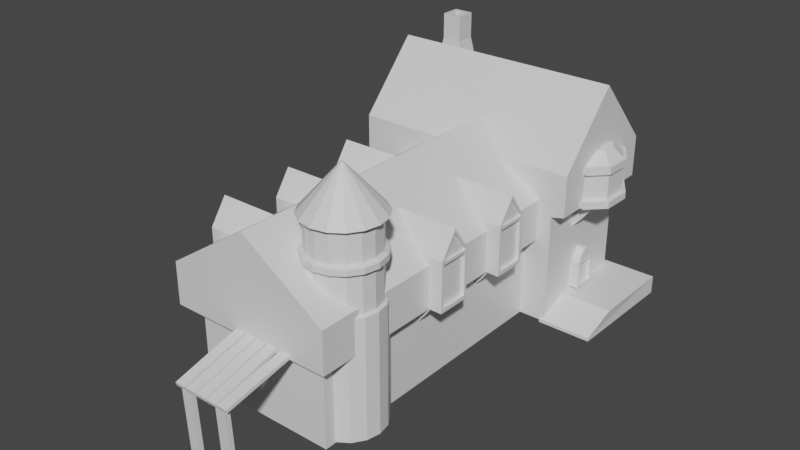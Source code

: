 # Source: kastely.blend  (saved by Blender 2.83.20; exported with 4.5.12 LTS)
import bpy
from mathutils import Matrix  # noqa: F401  (used for matrix-valued properties, if any)

bpy.ops.wm.read_factory_settings(use_empty=True)
scene = bpy.context.scene
scene.name = 'Scene'

# ---- collections
col_collection = bpy.data.collections.new('Collection'); scene.collection.children.link(col_collection)

# ---- materials (node trees are filled in below, after node groups)
mat_material = bpy.data.materials.new('Material')
mat_material.alpha_threshold = 0.0
mat_material.use_transparent_shadow = False
mat_material.line_color = (0.0, 0.0, 0.0, 1.0)

# ---- material node trees
mat_material.use_nodes = True; mat_material.node_tree.nodes.clear()
_N = mat_material.node_tree.nodes; _L = mat_material.node_tree.links
n0 = _N.new('ShaderNodeOutputMaterial'); n0.name = 'Material Output'; n0.location = (300, 300)
n1 = _N.new('ShaderNodeBsdfPrincipled'); n1.name = 'Principled BSDF'; n1.location = (10, 300)
n1.distribution = 'GGX'
n1.subsurface_method = 'BURLEY'
n1.inputs[2].default_value = 0.4
n1.inputs[3].default_value = 1.45
n1.inputs[27].default_value = (0.0, 0.0, 0.0, 1.0)
n1.inputs[28].default_value = 1.0
_L.new(n1.outputs[0], n0.inputs[0])
n0.is_active_output = True

# ---- world
world_world = bpy.data.worlds.new('World'); scene.world = world_world
world_world.use_nodes = True; world_world.node_tree.nodes.clear()
_N = world_world.node_tree.nodes; _L = world_world.node_tree.links
n0 = _N.new('ShaderNodeOutputWorld'); n0.name = 'World Output'; n0.location = (300, 300)
n1 = _N.new('ShaderNodeBackground'); n1.name = 'Background'; n1.location = (10, 300)
n1.inputs[0].default_value = (0.05088, 0.05088, 0.05088, 1.0)
_L.new(n1.outputs[0], n0.inputs[0])
n0.is_active_output = True
world_world.color = (0.05088, 0.05088, 0.05088)
world_world.use_sun_shadow = False
world_world.sun_shadow_jitter_overblur = 0.0

# ---- meshes
me_cube_034 = bpy.data.meshes.new('Cube.034')
me_cube_034.from_pydata([(3.399, 2.405, -0.14), (3.486, 4.487, 0.02937), (3.486, 4.487, 2.555), (5.399, 2.405, -0.14), (5.486, 4.487, 0.02937), (5.486, 4.487, 2.555), (3.399, 2.405, 0.321), (3.486, 2.977, 2.555), (5.486, 2.977, 2.555), (5.399, 2.405, 0.321), (2.53, 2.449, 11.59), (2.53, 2.449, 0.0), (2.53, -2.449, 11.59), (2.53, -2.449, 0.0), (-2.53, 2.449, 11.59), (-2.53, 2.449, 0.0), (-2.53, -2.449, 11.59), (-2.53, -2.449, 0.0), (-4.048, 2.449, 0.0), (-4.048, 4.409, 0.0), (3.542, 2.449, 0.0), (3.542, 4.409, 0.0), (3.036, -2.694, 11.78), (-3.036, -2.694, 11.78), (3.036, 2.449, 11.78), (-3.036, 2.449, 11.78), (-4.048, 2.449, 15.64), (-4.048, 4.409, 15.64), (3.542, 2.449, 15.64), (3.542, 4.409, 15.64), (-4.555, 2.449, 16.11), (-4.555, 4.654, 16.11), (4.048, 2.449, 16.11), (4.048, 4.654, 16.11), (4.048, 3.551, 31.56), (-4.555, 3.551, 31.56), (-4.555, 2.449, 21.9), (-4.555, 4.654, 21.9), (4.048, 2.449, 21.9), (4.048, 4.654, 21.9), (3.036, -2.694, 17.57), (-3.036, -2.694, 17.57), (3.036, 2.449, 17.57), (-3.036, 2.449, 17.57), (0.0, -2.694, 25.3), (0.0, 3.391, 25.3), (3.398, 4.273, 16.1), (3.454, 4.177, 17.07), (4.253, 4.175, 16.1), (4.187, 4.093, 17.07), (4.837, 3.738, 16.1), (4.688, 3.718, 17.07), (4.808, 3.217, 16.1), (4.663, 3.271, 17.07), (4.183, 2.919, 16.1), (4.127, 3.015, 17.07), (3.328, 3.017, 16.1), (3.393, 3.099, 17.07), (2.744, 3.454, 16.1), (2.893, 3.474, 17.07), (2.773, 3.975, 16.1), (2.917, 3.921, 17.07), (4.253, 4.175, 17.07), (3.398, 4.273, 17.07), (4.837, 3.738, 17.07), (4.808, 3.217, 17.07), (4.183, 2.919, 17.07), (3.328, 3.017, 17.07), (2.744, 3.454, 17.07), (2.773, 3.975, 17.07), (4.187, 4.093, 20.63), (3.454, 4.177, 20.63), (4.688, 3.718, 20.63), (4.663, 3.271, 20.63), (4.127, 3.015, 20.63), (3.393, 3.099, 20.63), (2.893, 3.474, 20.63), (2.917, 3.921, 20.63), (4.225, 4.14, 20.75), (3.422, 4.232, 20.75), (4.773, 3.729, 20.75), (4.745, 3.241, 20.75), (4.159, 2.96, 20.75), (3.356, 3.052, 20.75), (2.808, 3.463, 20.75), (2.835, 3.952, 20.75), (4.178, 4.082, 21.8), (3.461, 4.165, 21.8), (4.669, 3.715, 21.8), (4.644, 3.278, 21.8), (4.12, 3.028, 21.8), (3.402, 3.11, 21.8), (2.912, 3.477, 21.8), (2.936, 3.914, 21.8), (4.225, 4.14, 21.8), (3.422, 4.232, 21.8), (4.773, 3.729, 21.8), (4.745, 3.241, 21.8), (4.159, 2.96, 21.8), (3.356, 3.052, 21.8), (2.808, 3.463, 21.8), (2.835, 3.952, 21.8), (4.007, 3.867, 23.24), (3.607, 3.913, 23.24), (4.28, 3.663, 23.24), (4.266, 3.419, 23.24), (3.974, 3.279, 23.24), (3.574, 3.325, 23.24), (3.301, 3.53, 23.24), (3.314, 3.773, 23.24), (1.13, -0.4258, 11.8), (1.13, -0.4258, 18.65), (1.13, 0.1748, 11.8), (1.13, 0.1748, 18.65), (3.522, -0.3789, 12.33), (3.522, -0.3642, 18.52), (3.522, 0.1279, 12.33), (3.522, 0.1132, 18.52), (1.13, -0.1255, 22.07), (3.522, -0.1255, 18.52), (3.522, 0.1244, 18.65), (3.522, 0.1748, 11.8), (3.522, -0.4258, 11.8), (3.522, -0.1255, 21.49), (3.522, -0.3754, 18.65), (3.394, 0.1279, 18.11), (3.394, 0.1279, 12.33), (3.394, -0.3789, 12.33), (3.394, -0.1255, 18.11), (3.394, -0.3789, 18.11), (3.522, -0.1255, 22.07), (3.522, -0.4258, 18.65), (3.522, 0.1748, 18.65), (3.522, -0.1255, 18.11), (3.522, -0.3789, 18.11), (3.522, 0.1279, 18.11), (3.445, -0.1255, 18.52), (3.445, -0.1255, 21.49), (3.445, -0.3754, 18.65), (3.445, 0.1244, 18.65), (3.445, -0.3642, 18.52), (3.445, 0.1132, 18.52), (1.13, 1.014, 11.8), (1.13, 1.014, 18.65), (1.13, 1.614, 11.8), (1.13, 1.614, 18.65), (3.522, 1.06, 12.33), (3.522, 1.075, 18.52), (3.522, 1.567, 12.33), (3.522, 1.553, 18.52), (1.13, 1.314, 22.07), (3.522, 1.314, 18.52), (3.522, 1.564, 18.65), (3.522, 1.614, 11.8), (3.522, 1.014, 11.8), (3.522, 1.314, 21.49), (3.522, 1.064, 18.65), (3.394, 1.567, 18.11), (3.394, 1.567, 12.33), (3.394, 1.06, 12.33), (3.394, 1.314, 18.11), (3.394, 1.06, 18.11), (3.522, 1.314, 22.07), (3.522, 1.014, 18.65), (3.522, 1.614, 18.65), (3.522, 1.314, 18.11), (3.522, 1.06, 18.11), (3.522, 1.567, 18.11), (3.445, 1.314, 18.52), (3.445, 1.314, 21.49), (3.445, 1.064, 18.65), (3.445, 1.564, 18.65), (3.445, 1.075, 18.52), (3.445, 1.553, 18.52), (2.009, -1.12, 23.05), (2.009, -1.12, 26.72), (2.461, -1.164, 23.05), (2.461, -1.164, 26.72), (2.845, -1.288, 23.05), (2.845, -1.288, 26.72), (3.102, -1.474, 23.05), (3.102, -1.474, 26.72), (3.192, -1.693, 23.05), (3.192, -1.693, 26.72), (3.102, -1.912, 23.05), (3.102, -1.912, 26.72), (2.845, -2.098, 23.05), (2.845, -2.098, 26.72), (2.461, -2.222, 23.05), (2.461, -2.222, 26.72), (2.009, -2.265, 23.05), (2.009, -2.265, 26.72), (1.556, -2.222, 23.05), (1.556, -2.222, 26.72), (1.172, -2.098, 23.05), (1.172, -2.098, 26.72), (0.9158, -1.912, 23.05), (0.9158, -1.912, 26.72), (0.8257, -1.693, 23.05), (0.8257, -1.693, 26.72), (0.9158, -1.474, 23.05), (0.9158, -1.474, 26.72), (1.172, -1.288, 23.05), (1.172, -1.288, 26.72), (1.556, -1.164, 23.05), (1.556, -1.164, 26.72), (2.026, -1.672, 32.95), (2.009, -1.671, 32.95), (2.041, -1.677, 32.95), (2.051, -1.684, 32.95), (2.055, -1.693, 32.95), (2.051, -1.701, 32.95), (2.041, -1.709, 32.95), (2.026, -1.713, 32.95), (2.009, -1.715, 32.95), (1.991, -1.713, 32.95), (1.976, -1.709, 32.95), (1.966, -1.701, 32.95), (1.963, -1.693, 32.95), (1.966, -1.684, 32.95), (1.976, -1.677, 32.95), (1.991, -1.672, 32.95), (2.537, -1.076, 27.18), (2.009, -1.025, 27.18), (2.984, -1.221, 27.18), (3.284, -1.437, 27.18), (3.389, -1.693, 27.18), (3.284, -1.948, 27.18), (2.984, -2.165, 27.18), (2.537, -2.31, 27.18), (2.009, -2.361, 27.18), (1.481, -2.31, 27.18), (1.033, -2.165, 27.18), (0.7337, -1.948, 27.18), (0.6286, -1.693, 27.18), (0.7337, -1.437, 27.18), (1.033, -1.221, 27.18), (1.481, -1.076, 27.18), (2.027, -1.053, 22.76), (2.536, -1.102, 22.76), (2.968, -1.241, 22.76), (3.257, -1.45, 22.76), (3.358, -1.697, 22.76), (3.257, -1.943, 22.76), (2.968, -2.153, 22.76), (2.536, -2.292, 22.76), (2.027, -2.341, 22.76), (1.517, -2.292, 22.76), (1.085, -2.153, 22.76), (0.7968, -1.943, 22.76), (0.6954, -1.697, 22.76), (0.7968, -1.45, 22.76), (1.085, -1.241, 22.76), (1.517, -1.102, 22.76), (2.027, -1.132, 21.99), (2.473, -1.175, 21.99), (2.852, -1.297, 21.99), (3.105, -1.481, 21.99), (3.194, -1.697, 21.99), (3.105, -1.913, 21.99), (2.852, -2.096, 21.99), (2.473, -2.219, 21.99), (2.027, -2.262, 21.99), (1.58, -2.219, 21.99), (1.201, -2.096, 21.99), (0.9481, -1.913, 21.99), (0.8592, -1.697, 21.99), (0.9481, -1.481, 21.99), (1.201, -1.297, 21.99), (1.58, -1.175, 21.99), (2.027, -1.053, 21.99), (2.536, -1.102, 21.99), (2.968, -1.241, 21.99), (3.257, -1.45, 21.99), (3.358, -1.697, 21.99), (3.257, -1.943, 21.99), (2.968, -2.153, 21.99), (2.536, -2.292, 21.99), (2.027, -2.341, 21.99), (1.517, -2.292, 21.99), (1.085, -2.153, 21.99), (0.7968, -1.943, 21.99), (0.6954, -1.697, 21.99), (0.7968, -1.45, 21.99), (1.085, -1.241, 21.99), (1.517, -1.102, 21.99), (2.027, -1.132, 16.77), (2.473, -1.175, 16.77), (2.852, -1.297, 16.77), (3.105, -1.481, 16.77), (3.194, -1.697, 16.77), (3.105, -1.913, 16.77), (2.852, -2.096, 16.77), (2.473, -2.219, 16.77), (2.027, -2.262, 16.77), (1.58, -2.219, 16.77), (1.201, -2.096, 16.77), (0.9481, -1.913, 16.77), (0.8592, -1.697, 16.77), (0.9481, -1.481, 16.77), (1.201, -1.297, 16.77), (1.58, -1.175, 16.77), (2.027, -1.078, 16.54), (2.516, -1.125, 16.54), (2.931, -1.259, 16.54), (3.208, -1.46, 16.54), (3.306, -1.697, 16.54), (3.208, -1.934, 16.54), (2.931, -2.135, 16.54), (2.516, -2.269, 16.54), (2.027, -2.316, 16.54), (1.537, -2.269, 16.54), (1.122, -2.135, 16.54), (0.8449, -1.934, 16.54), (0.7476, -1.697, 16.54), (0.8449, -1.46, 16.54), (1.122, -1.259, 16.54), (1.537, -1.125, 16.54), (2.027, -1.078, 0.1665), (2.516, -1.125, 0.1665), (2.931, -1.259, 0.1665), (3.208, -1.46, 0.1665), (3.306, -1.697, 0.1665), (3.208, -1.934, 0.1665), (2.931, -2.135, 0.1665), (2.516, -2.269, 0.1665), (2.027, -2.316, 0.1665), (1.537, -2.269, 0.1665), (1.122, -2.135, 0.1665), (0.8449, -1.934, 0.1665), (0.7476, -1.697, 0.1665), (0.8449, -1.46, 0.1665), (1.122, -1.259, 0.1665), (1.537, -1.125, 0.1665), (2.82, -0.3161, 10.39), (2.494, -0.3161, 8.924), (2.82, -0.4029, 10.39), (2.494, -0.4029, 8.924), (2.676, -0.3161, 10.8), (2.482, -0.3161, 9.607), (2.676, -0.4029, 10.8), (2.482, -0.4029, 9.607), (2.916, -0.4029, 10.88), (2.916, -0.3161, 10.88), (2.773, -0.4029, 11.29), (2.773, -0.3161, 11.29), (3.126, -0.4029, 12.1), (3.126, -0.3161, 12.1), (2.947, -0.4029, 12.02), (2.947, -0.3161, 12.02), (2.51, -0.3161, 12.17), (2.51, -0.4029, 12.17), (2.67, -0.3161, 12.22), (2.67, -0.4029, 12.22), (2.82, 0.1543, 10.39), (2.494, 0.1543, 8.924), (2.82, 0.06748, 10.39), (2.494, 0.06748, 8.924), (2.676, 0.1543, 10.8), (2.482, 0.1543, 9.607), (2.676, 0.06748, 10.8), (2.482, 0.06748, 9.607), (2.916, 0.06748, 10.88), (2.916, 0.1543, 10.88), (2.773, 0.06748, 11.29), (2.773, 0.1543, 11.29), (3.126, 0.06748, 12.1), (3.126, 0.1543, 12.1), (2.947, 0.06748, 12.02), (2.947, 0.1543, 12.02), (2.51, 0.1543, 12.17), (2.51, 0.06748, 12.17), (2.67, 0.1543, 12.22), (2.67, 0.06748, 12.22), (2.82, 1.144, 10.39), (2.494, 1.144, 8.924), (2.82, 1.057, 10.39), (2.494, 1.057, 8.924), (2.676, 1.144, 10.8), (2.482, 1.144, 9.607), (2.676, 1.057, 10.8), (2.482, 1.057, 9.607), (2.916, 1.057, 10.88), (2.916, 1.144, 10.88), (2.773, 1.057, 11.29), (2.773, 1.144, 11.29), (3.126, 1.057, 12.1), (3.126, 1.144, 12.1), (2.947, 1.057, 12.02), (2.947, 1.144, 12.02), (2.51, 1.144, 12.17), (2.51, 1.057, 12.17), (2.67, 1.144, 12.22), (2.67, 1.057, 12.22), (2.82, 1.575, 10.39), (2.494, 1.575, 8.924), (2.82, 1.489, 10.39), (2.494, 1.489, 8.924), (2.676, 1.575, 10.8), (2.482, 1.575, 9.607), (2.676, 1.489, 10.8), (2.482, 1.489, 9.607), (2.916, 1.489, 10.88), (2.916, 1.575, 10.88), (2.773, 1.489, 11.29), (2.773, 1.575, 11.29), (3.126, 1.489, 12.1), (3.126, 1.575, 12.1), (2.947, 1.489, 12.02), (2.947, 1.575, 12.02), (2.51, 1.575, 12.17), (2.51, 1.489, 12.17), (2.67, 1.575, 12.22), (2.67, 1.489, 12.22), (3.956, 3.262, 14.02), (3.531, 3.262, 12.11), (3.956, 3.149, 14.02), (3.531, 3.149, 12.11), (3.768, 3.262, 14.55), (3.516, 3.262, 13.0), (3.768, 3.149, 14.55), (3.516, 3.149, 13.0), (4.081, 3.149, 14.66), (4.081, 3.262, 14.66), (3.894, 3.149, 15.19), (3.894, 3.262, 15.19), (4.354, 3.149, 16.25), (4.354, 3.262, 16.25), (4.122, 3.149, 16.15), (4.122, 3.262, 16.15), (3.552, 3.262, 16.34), (3.552, 3.149, 16.34), (3.761, 3.262, 16.41), (3.761, 3.149, 16.41), (3.956, 3.882, 14.02), (3.531, 3.882, 12.11), (3.956, 3.769, 14.02), (3.531, 3.769, 12.11), (3.768, 3.882, 14.55), (3.516, 3.882, 13.0), (3.768, 3.769, 14.55), (3.516, 3.769, 13.0), (4.081, 3.769, 14.66), (4.081, 3.882, 14.66), (3.894, 3.769, 15.19), (3.894, 3.882, 15.19), (4.354, 3.769, 16.25), (4.354, 3.882, 16.25), (4.122, 3.769, 16.15), (4.122, 3.882, 16.15), (3.552, 3.882, 16.34), (3.552, 3.769, 16.34), (3.761, 3.882, 16.41), (3.761, 3.769, 16.41), (-1.153, 1.614, 11.8), (-1.153, 1.614, 18.65), (-1.153, 1.014, 11.8), (-1.153, 1.014, 18.65), (-3.545, 1.567, 12.33), (-3.545, 1.553, 18.52), (-3.545, 1.06, 12.33), (-3.545, 1.075, 18.52), (-1.153, 1.314, 22.07), (-3.545, 1.314, 18.52), (-3.545, 1.064, 18.65), (-3.545, 1.014, 11.8), (-3.545, 1.614, 11.8), (-3.545, 1.314, 21.49), (-3.545, 1.564, 18.65), (-3.418, 1.06, 18.11), (-3.418, 1.06, 12.33), (-3.418, 1.567, 12.33), (-3.418, 1.314, 18.11), (-3.418, 1.567, 18.11), (-3.545, 1.314, 22.07), (-3.545, 1.614, 18.65), (-3.545, 1.014, 18.65), (-3.545, 1.314, 18.11), (-3.545, 1.567, 18.11), (-3.545, 1.06, 18.11), (-3.469, 1.314, 18.52), (-3.469, 1.314, 21.49), (-3.469, 1.564, 18.65), (-3.469, 1.064, 18.65), (-3.469, 1.553, 18.52), (-3.469, 1.075, 18.52), (-1.075, 0.1748, 11.8), (-1.075, 0.1748, 18.65), (-1.075, -0.4258, 11.8), (-1.075, -0.4258, 18.65), (-3.467, 0.1279, 12.33), (-3.467, 0.1132, 18.52), (-3.467, -0.3789, 12.33), (-3.467, -0.3642, 18.52), (-1.075, -0.1255, 22.07), (-3.467, -0.1255, 18.52), (-3.467, -0.3754, 18.65), (-3.467, -0.4258, 11.8), (-3.467, 0.1748, 11.8), (-3.467, -0.1255, 21.49), (-3.467, 0.1244, 18.65), (-3.34, -0.3789, 18.11), (-3.34, -0.3789, 12.33), (-3.34, 0.1279, 12.33), (-3.34, -0.1255, 18.11), (-3.34, 0.1279, 18.11), (-3.467, -0.1255, 22.07), (-3.467, 0.1748, 18.65), (-3.467, -0.4258, 18.65), (-3.467, -0.1255, 18.11), (-3.467, 0.1279, 18.11), (-3.467, -0.3789, 18.11), (-3.391, -0.1255, 18.52), (-3.391, -0.1255, 21.49), (-3.391, 0.1244, 18.65), (-3.391, -0.3754, 18.65), (-3.391, 0.1132, 18.52), (-3.391, -0.3642, 18.52), (-3.067, -0.3766, 10.39), (-2.741, -0.3766, 8.924), (-3.067, -0.2898, 10.39), (-2.741, -0.2898, 8.924), (-2.923, -0.3766, 10.8), (-2.729, -0.3766, 9.607), (-2.923, -0.2898, 10.8), (-2.729, -0.2898, 9.607), (-3.163, -0.2898, 10.88), (-3.163, -0.3766, 10.88), (-3.02, -0.2898, 11.29), (-3.02, -0.3766, 11.29), (-3.373, -0.2898, 12.1), (-3.373, -0.3766, 12.1), (-3.194, -0.2898, 12.02), (-3.194, -0.3766, 12.02), (-2.757, -0.3766, 12.17), (-2.757, -0.2898, 12.17), (-2.918, -0.3766, 12.22), (-2.918, -0.2898, 12.22), (-3.067, 0.005497, 10.39), (-2.741, 0.005497, 8.924), (-3.067, 0.09231, 10.39), (-2.741, 0.09231, 8.924), (-2.923, 0.005497, 10.8), (-2.729, 0.005497, 9.607), (-2.923, 0.09231, 10.8), (-2.729, 0.09231, 9.607), (-3.163, 0.09231, 10.88), (-3.163, 0.005497, 10.88), (-3.02, 0.09231, 11.29), (-3.02, 0.005497, 11.29), (-3.373, 0.09231, 12.1), (-3.373, 0.005497, 12.1), (-3.194, 0.09231, 12.02), (-3.194, 0.005497, 12.02), (-2.757, 0.005497, 12.17), (-2.757, 0.09231, 12.17), (-2.918, 0.005497, 12.22), (-2.918, 0.09231, 12.22), (-3.067, 1.086, 10.39), (-2.741, 1.086, 8.924), (-3.067, 1.172, 10.39), (-2.741, 1.172, 8.924), (-2.923, 1.086, 10.8), (-2.729, 1.086, 9.607), (-2.923, 1.172, 10.8), (-2.729, 1.172, 9.607), (-3.163, 1.172, 10.88), (-3.163, 1.086, 10.88), (-3.02, 1.172, 11.29), (-3.02, 1.086, 11.29), (-3.373, 1.172, 12.1), (-3.373, 1.086, 12.1), (-3.194, 1.172, 12.02), (-3.194, 1.086, 12.02), (-2.757, 1.086, 12.17), (-2.757, 1.172, 12.17), (-2.918, 1.086, 12.22), (-2.918, 1.172, 12.22), (-3.067, 1.449, 10.39), (-2.741, 1.449, 8.924), (-3.067, 1.536, 10.39), (-2.741, 1.536, 8.924), (-2.923, 1.449, 10.8), (-2.729, 1.449, 9.607), (-2.923, 1.536, 10.8), (-2.729, 1.536, 9.607), (-3.163, 1.536, 10.88), (-3.163, 1.449, 10.88), (-3.02, 1.536, 11.29), (-3.02, 1.449, 11.29), (-3.373, 1.536, 12.1), (-3.373, 1.449, 12.1), (-3.194, 1.536, 12.02), (-3.194, 1.449, 12.02), (-2.757, 1.449, 12.17), (-2.757, 1.536, 12.17), (-2.918, 1.449, 12.22), (-2.918, 1.536, 12.22), (-4.199, 3.961, 22.07), (-3.687, 4.062, 30.82), (-4.199, 4.516, 22.07), (-3.687, 4.414, 30.82), (-2.448, 3.961, 22.07), (-2.96, 4.062, 30.82), (-2.448, 4.516, 22.07), (-2.96, 4.414, 30.82), (-3.581, 4.114, 34.43), (-3.581, 4.363, 34.43), (-3.066, 4.363, 34.43), (-3.066, 4.114, 34.43), (-3.687, 4.062, 34.43), (-3.687, 4.414, 34.43), (-2.96, 4.414, 34.43), (-2.96, 4.062, 34.43), (-3.581, 4.114, 30.68), (-3.581, 4.363, 30.68), (-3.066, 4.363, 30.68), (-3.066, 4.114, 30.68), (-0.03201, -3.834, 9.535), (-0.03201, -3.85, 10.0), (-0.03201, -2.59, 12.15), (-0.03201, -2.605, 12.62), (0.3472, -3.834, 9.535), (0.3472, -3.85, 10.0), (0.3472, -2.59, 12.15), (0.3472, -2.605, 12.62), (0.3985, -3.834, 9.534), (0.3985, -3.85, 10.0), (0.3811, -2.59, 12.15), (0.3811, -2.606, 12.62), (0.7777, -3.833, 9.536), (0.7777, -3.849, 10.0), (0.7603, -2.589, 12.15), (0.7603, -2.605, 12.62), (0.8226, -3.834, 9.535), (0.8226, -3.85, 10.0), (0.8226, -2.59, 12.15), (0.8226, -2.605, 12.62), (1.202, -3.834, 9.535), (1.202, -3.85, 10.0), (1.202, -2.59, 12.15), (1.202, -2.605, 12.62), (1.23, -3.828, 9.547), (1.23, -3.844, 10.02), (1.37, -2.586, 12.16), (1.37, -2.602, 12.63), (1.609, -3.837, 9.528), (1.609, -3.853, 9.996), (1.749, -2.596, 12.14), (1.749, -2.611, 12.61), (-0.4777, -3.834, 9.535), (-0.4777, -3.85, 10.0), (-0.4777, -2.59, 12.15), (-0.4777, -2.605, 12.62), (-0.09844, -3.834, 9.535), (-0.09844, -3.85, 10.0), (-0.09844, -2.59, 12.15), (-0.09844, -2.605, 12.62), (1.076, -3.663, -0.3094), (1.077, -3.754, -0.3389), (1.06, -3.716, 9.838), (1.061, -3.807, 9.809), (1.456, -3.663, -0.3005), (1.456, -3.754, -0.33), (1.44, -3.716, 9.847), (1.44, -3.807, 9.818), (-0.3415, -3.668, -0.3091), (-0.3411, -3.749, -0.3353), (-0.3576, -3.721, 9.835), (-0.3572, -3.802, 9.809), (0.03794, -3.668, -0.3002), (0.03834, -3.749, -0.3264), (0.02183, -3.721, 9.844), (0.02223, -3.802, 9.818), (2.871, 3.211, 2.87), (2.893, 3.22, 6.777), (2.871, 3.625, 2.87), (2.893, 3.616, 6.777), (3.883, 3.236, 3.101), (3.861, 3.22, 6.777), (3.883, 3.6, 3.101), (3.861, 3.616, 6.777), (2.871, 3.625, 6.777), (3.883, 3.6, 6.546), (3.883, 3.236, 6.546), (2.871, 3.211, 6.777), (3.883, 3.625, 6.777), (3.883, 3.625, 2.87), (3.883, 3.211, 2.87), (3.883, 3.211, 6.777), (3.741, 3.6, 6.546), (3.741, 3.6, 3.101), (3.741, 3.236, 3.101), (3.741, 3.236, 6.546), (2.893, 3.229, 6.956), (2.893, 3.607, 6.956), (2.893, 3.297, 7.925), (2.893, 3.376, 8.435), (2.893, 3.46, 8.435), (2.893, 3.539, 7.925), (3.861, 3.607, 6.956), (3.861, 3.229, 6.956), (3.861, 3.539, 7.925), (3.861, 3.46, 8.435), (3.861, 3.376, 8.435), (3.861, 3.297, 7.925), (-1.075, -1.191, 11.8), (-1.075, -1.191, 18.65), (-1.075, -1.791, 11.8), (-1.075, -1.791, 18.65), (-3.467, -1.237, 12.33), (-3.467, -1.252, 18.52), (-3.467, -1.744, 12.33), (-3.467, -1.73, 18.52), (-1.075, -1.491, 22.07), (-3.467, -1.491, 18.52), (-3.467, -1.741, 18.65), (-3.467, -1.791, 11.8), (-3.467, -1.191, 11.8), (-3.467, -1.491, 21.49), (-3.467, -1.241, 18.65), (-3.34, -1.744, 18.11), (-3.34, -1.744, 12.33), (-3.34, -1.237, 12.33), (-3.34, -1.491, 18.11), (-3.34, -1.237, 18.11), (-3.467, -1.491, 22.07), (-3.467, -1.191, 18.65), (-3.467, -1.791, 18.65), (-3.467, -1.491, 18.11), (-3.467, -1.237, 18.11), (-3.467, -1.744, 18.11), (-3.391, -1.491, 18.52), (-3.391, -1.491, 21.49), (-3.391, -1.241, 18.65), (-3.391, -1.741, 18.65), (-3.391, -1.252, 18.52), (-3.391, -1.73, 18.52), (-3.067, -1.742, 10.39), (-2.741, -1.742, 8.924), (-3.067, -1.655, 10.39), (-2.741, -1.655, 8.924), (-2.923, -1.742, 10.8), (-2.729, -1.742, 9.607), (-2.923, -1.655, 10.8), (-2.729, -1.655, 9.607), (-3.163, -1.655, 10.88), (-3.163, -1.742, 10.88), (-3.02, -1.655, 11.29), (-3.02, -1.742, 11.29), (-3.373, -1.655, 12.1), (-3.373, -1.742, 12.1), (-3.194, -1.655, 12.02), (-3.194, -1.742, 12.02), (-2.757, -1.742, 12.17), (-2.757, -1.655, 12.17), (-2.918, -1.742, 12.22), (-2.918, -1.655, 12.22), (-3.067, -1.36, 10.39), (-2.741, -1.36, 8.924), (-3.067, -1.273, 10.39), (-2.741, -1.273, 8.924), (-2.923, -1.36, 10.8), (-2.729, -1.36, 9.607), (-2.923, -1.273, 10.8), (-2.729, -1.273, 9.607), (-3.163, -1.273, 10.88), (-3.163, -1.36, 10.88), (-3.02, -1.273, 11.29), (-3.02, -1.36, 11.29), (-3.373, -1.273, 12.1), (-3.373, -1.36, 12.1), (-3.194, -1.273, 12.02), (-3.194, -1.36, 12.02), (-2.757, -1.36, 12.17), (-2.757, -1.273, 12.17), (-2.918, -1.36, 12.22), (-2.918, -1.273, 12.22)], [], [(5, 2, 7, 8), (1, 2, 5, 4), (0, 6, 7, 2, 1), (1, 4, 3, 0), (4, 5, 8, 9, 3), (8, 7, 6, 9), (3, 9, 6, 0), (14, 16, 23, 25), (13, 12, 16, 17), (17, 16, 14, 15), (11, 10, 12, 13), (18, 26, 27, 19), (10, 11, 20, 28, 26, 18, 15, 14, 25, 24), (19, 21, 20, 11, 13, 17, 15, 18), (21, 29, 28, 20), (25, 23, 41, 43), (16, 12, 22, 23), (12, 10, 24, 22), (28, 29, 33, 32), (19, 27, 29, 21), (32, 33, 39, 34, 38), (27, 26, 30, 31), (29, 27, 31, 33), (26, 28, 32, 30), (31, 30, 36, 35, 37), (33, 31, 37, 39), (30, 32, 38, 36), (35, 36, 38, 34), (37, 35, 34, 39), (45, 43, 41, 44), (23, 22, 40, 44, 41), (24, 25, 43, 45, 42), (22, 24, 42, 40), (42, 45, 44, 40), (46, 63, 62, 48), (48, 62, 64, 50), (50, 64, 65, 52), (52, 65, 66, 54), (54, 66, 67, 56), (56, 67, 68, 58), (55, 53, 73, 74), (58, 68, 69, 60), (60, 69, 63, 46), (46, 48, 50, 52, 54, 56, 58, 60), (47, 49, 62, 63), (49, 51, 64, 62), (51, 53, 65, 64), (53, 55, 66, 65), (55, 57, 67, 66), (57, 59, 68, 67), (59, 61, 69, 68), (61, 47, 63, 69), (73, 72, 80, 81), (51, 49, 70, 72), (61, 59, 76, 77), (57, 55, 74, 75), (53, 51, 72, 73), (49, 47, 71, 70), (47, 61, 77, 71), (59, 57, 75, 76), (85, 84, 100, 101), (70, 71, 79, 78), (71, 77, 85, 79), (76, 75, 83, 84), (74, 73, 81, 82), (72, 70, 78, 80), (77, 76, 84, 85), (75, 74, 82, 83), (86, 87, 103, 102), (83, 82, 98, 99), (81, 80, 96, 97), (78, 79, 95, 94), (79, 85, 101, 95), (84, 83, 99, 100), (82, 81, 97, 98), (80, 78, 94, 96), (87, 86, 94, 95), (86, 88, 96, 94), (88, 89, 97, 96), (89, 90, 98, 97), (90, 91, 99, 98), (91, 92, 100, 99), (92, 93, 101, 100), (93, 87, 95, 101), (102, 103, 109, 108, 107, 106, 105, 104), (87, 93, 109, 103), (92, 91, 107, 108), (90, 89, 105, 106), (88, 86, 102, 104), (93, 92, 108, 109), (91, 90, 106, 107), (89, 88, 104, 105), (110, 111, 118, 113, 112), (112, 113, 132, 121), (116, 135, 125, 126), (122, 131, 111, 110), (112, 121, 122, 110), (130, 118, 111, 131), (132, 113, 118, 130), (135, 116, 121, 132), (116, 114, 122, 121), (123, 124, 138, 137), (114, 134, 131, 122), (115, 119, 136, 140), (126, 125, 128, 129, 127), (134, 114, 127, 129), (114, 116, 126, 127), (135, 133, 128, 125), (133, 134, 129, 128), (124, 123, 130, 131), (123, 120, 132, 130), (119, 115, 134, 133), (117, 119, 133, 135), (120, 117, 135, 132), (115, 124, 131, 134), (140, 136, 137, 138), (136, 141, 139, 137), (124, 115, 140, 138), (119, 117, 141, 136), (120, 123, 137, 139), (117, 120, 139, 141), (142, 143, 150, 145, 144), (144, 145, 164, 153), (148, 167, 157, 158), (154, 163, 143, 142), (144, 153, 154, 142), (162, 150, 143, 163), (164, 145, 150, 162), (167, 148, 153, 164), (148, 146, 154, 153), (155, 156, 170, 169), (146, 166, 163, 154), (147, 151, 168, 172), (158, 157, 160, 161, 159), (166, 146, 159, 161), (146, 148, 158, 159), (167, 165, 160, 157), (165, 166, 161, 160), (156, 155, 162, 163), (155, 152, 164, 162), (151, 147, 166, 165), (149, 151, 165, 167), (152, 149, 167, 164), (147, 156, 163, 166), (172, 168, 169, 170), (168, 173, 171, 169), (156, 147, 172, 170), (151, 149, 173, 168), (152, 155, 169, 171), (149, 152, 171, 173), (174, 175, 177, 176), (176, 177, 179, 178), (178, 179, 181, 180), (180, 181, 183, 182), (182, 183, 185, 184), (184, 185, 187, 186), (186, 187, 189, 188), (188, 189, 191, 190), (190, 191, 193, 192), (192, 193, 195, 194), (194, 195, 197, 196), (196, 197, 199, 198), (198, 199, 201, 200), (200, 201, 203, 202), (179, 177, 222, 224), (202, 203, 205, 204), (204, 205, 175, 174), (196, 198, 250, 249), (206, 207, 221, 220, 219, 218, 217, 216, 215, 214, 213, 212, 211, 210, 209, 208), (189, 187, 228, 229), (199, 197, 233, 234), (185, 183, 226, 227), (195, 193, 231, 232), (205, 203, 236, 237), (181, 179, 224, 225), (191, 189, 229, 230), (177, 175, 223, 222), (201, 199, 234, 235), (187, 185, 227, 228), (197, 195, 232, 233), (175, 205, 237, 223), (183, 181, 225, 226), (193, 191, 230, 231), (203, 201, 235, 236), (207, 206, 222, 223), (206, 208, 224, 222), (208, 209, 225, 224), (209, 210, 226, 225), (210, 211, 227, 226), (211, 212, 228, 227), (212, 213, 229, 228), (213, 214, 230, 229), (214, 215, 231, 230), (215, 216, 232, 231), (216, 217, 233, 232), (217, 218, 234, 233), (218, 219, 235, 234), (219, 220, 236, 235), (220, 221, 237, 236), (221, 207, 223, 237), (249, 250, 282, 281), (182, 184, 243, 242), (192, 194, 248, 247), (202, 204, 253, 252), (178, 180, 241, 240), (188, 190, 246, 245), (174, 176, 239, 238), (198, 200, 251, 250), (184, 186, 244, 243), (194, 196, 249, 248), (204, 174, 238, 253), (180, 182, 242, 241), (190, 192, 247, 246), (200, 202, 252, 251), (176, 178, 240, 239), (186, 188, 245, 244), (260, 261, 293, 292), (242, 243, 275, 274), (250, 251, 283, 282), (243, 244, 276, 275), (251, 252, 284, 283), (244, 245, 277, 276), (252, 253, 285, 284), (245, 246, 278, 277), (238, 239, 271, 270), (253, 238, 270, 285), (246, 247, 279, 278), (239, 240, 272, 271), (247, 248, 280, 279), (240, 241, 273, 272), (248, 249, 281, 280), (241, 242, 274, 273), (255, 254, 270, 271), (256, 255, 271, 272), (257, 256, 272, 273), (258, 257, 273, 274), (259, 258, 274, 275), (260, 259, 275, 276), (261, 260, 276, 277), (262, 261, 277, 278), (263, 262, 278, 279), (264, 263, 279, 280), (265, 264, 280, 281), (266, 265, 281, 282), (267, 266, 282, 283), (268, 267, 283, 284), (269, 268, 284, 285), (254, 269, 285, 270), (297, 298, 314, 313), (268, 269, 301, 300), (261, 262, 294, 293), (254, 255, 287, 286), (269, 254, 286, 301), (262, 263, 295, 294), (255, 256, 288, 287), (263, 264, 296, 295), (256, 257, 289, 288), (264, 265, 297, 296), (257, 258, 290, 289), (265, 266, 298, 297), (258, 259, 291, 290), (266, 267, 299, 298), (259, 260, 292, 291), (267, 268, 300, 299), (311, 312, 328, 327), (290, 291, 307, 306), (298, 299, 315, 314), (291, 292, 308, 307), (299, 300, 316, 315), (292, 293, 309, 308), (300, 301, 317, 316), (293, 294, 310, 309), (286, 287, 303, 302), (301, 286, 302, 317), (294, 295, 311, 310), (287, 288, 304, 303), (295, 296, 312, 311), (288, 289, 305, 304), (296, 297, 313, 312), (289, 290, 306, 305), (318, 319, 320, 321, 322, 323, 324, 325, 326, 327, 328, 329, 330, 331, 332, 333), (304, 305, 321, 320), (312, 313, 329, 328), (305, 306, 322, 321), (313, 314, 330, 329), (306, 307, 323, 322), (314, 315, 331, 330), (307, 308, 324, 323), (315, 316, 332, 331), (308, 309, 325, 324), (316, 317, 333, 332), (309, 310, 326, 325), (302, 303, 319, 318), (317, 302, 318, 333), (310, 311, 327, 326), (303, 304, 320, 319), (334, 335, 337, 336), (336, 337, 341, 340), (340, 341, 339, 338), (338, 339, 335, 334), (334, 336, 342, 343), (341, 337, 335, 339), (342, 344, 348, 346), (340, 338, 350, 351), (338, 334, 343, 345), (336, 340, 344, 342), (346, 348, 349, 347), (344, 345, 349, 348), (343, 342, 346, 347), (345, 343, 347, 349), (351, 350, 352, 353), (338, 345, 352, 350), (345, 344, 353, 352), (344, 340, 351, 353), (354, 355, 357, 356), (356, 357, 361, 360), (360, 361, 359, 358), (358, 359, 355, 354), (354, 356, 362, 363), (361, 357, 355, 359), (362, 364, 368, 366), (360, 358, 370, 371), (358, 354, 363, 365), (356, 360, 364, 362), (366, 368, 369, 367), (364, 365, 369, 368), (363, 362, 366, 367), (365, 363, 367, 369), (371, 370, 372, 373), (358, 365, 372, 370), (365, 364, 373, 372), (364, 360, 371, 373), (374, 375, 377, 376), (376, 377, 381, 380), (380, 381, 379, 378), (378, 379, 375, 374), (374, 376, 382, 383), (381, 377, 375, 379), (382, 384, 388, 386), (380, 378, 390, 391), (378, 374, 383, 385), (376, 380, 384, 382), (386, 388, 389, 387), (384, 385, 389, 388), (383, 382, 386, 387), (385, 383, 387, 389), (391, 390, 392, 393), (378, 385, 392, 390), (385, 384, 393, 392), (384, 380, 391, 393), (394, 395, 397, 396), (396, 397, 401, 400), (400, 401, 399, 398), (398, 399, 395, 394), (394, 396, 402, 403), (401, 397, 395, 399), (402, 404, 408, 406), (400, 398, 410, 411), (398, 394, 403, 405), (396, 400, 404, 402), (406, 408, 409, 407), (404, 405, 409, 408), (403, 402, 406, 407), (405, 403, 407, 409), (411, 410, 412, 413), (398, 405, 412, 410), (405, 404, 413, 412), (404, 400, 411, 413), (414, 415, 417, 416), (416, 417, 421, 420), (420, 421, 419, 418), (418, 419, 415, 414), (414, 416, 422, 423), (421, 417, 415, 419), (422, 424, 428, 426), (420, 418, 430, 431), (418, 414, 423, 425), (416, 420, 424, 422), (426, 428, 429, 427), (424, 425, 429, 428), (423, 422, 426, 427), (425, 423, 427, 429), (431, 430, 432, 433), (418, 425, 432, 430), (425, 424, 433, 432), (424, 420, 431, 433), (434, 435, 437, 436), (436, 437, 441, 440), (440, 441, 439, 438), (438, 439, 435, 434), (434, 436, 442, 443), (441, 437, 435, 439), (442, 444, 448, 446), (440, 438, 450, 451), (438, 434, 443, 445), (436, 440, 444, 442), (446, 448, 449, 447), (444, 445, 449, 448), (443, 442, 446, 447), (445, 443, 447, 449), (451, 450, 452, 453), (438, 445, 452, 450), (445, 444, 453, 452), (444, 440, 451, 453), (454, 455, 462, 457, 456), (456, 457, 476, 465), (460, 479, 469, 470), (466, 475, 455, 454), (456, 465, 466, 454), (474, 462, 455, 475), (476, 457, 462, 474), (479, 460, 465, 476), (460, 458, 466, 465), (467, 468, 482, 481), (458, 478, 475, 466), (459, 463, 480, 484), (470, 469, 472, 473, 471), (478, 458, 471, 473), (458, 460, 470, 471), (479, 477, 472, 469), (477, 478, 473, 472), (468, 467, 474, 475), (467, 464, 476, 474), (463, 459, 478, 477), (461, 463, 477, 479), (464, 461, 479, 476), (459, 468, 475, 478), (484, 480, 481, 482), (480, 485, 483, 481), (468, 459, 484, 482), (463, 461, 485, 480), (464, 467, 481, 483), (461, 464, 483, 485), (486, 487, 494, 489, 488), (488, 489, 508, 497), (492, 511, 501, 502), (498, 507, 487, 486), (488, 497, 498, 486), (506, 494, 487, 507), (508, 489, 494, 506), (511, 492, 497, 508), (492, 490, 498, 497), (499, 500, 514, 513), (490, 510, 507, 498), (491, 495, 512, 516), (502, 501, 504, 505, 503), (510, 490, 503, 505), (490, 492, 502, 503), (511, 509, 504, 501), (509, 510, 505, 504), (500, 499, 506, 507), (499, 496, 508, 506), (495, 491, 510, 509), (493, 495, 509, 511), (496, 493, 511, 508), (491, 500, 507, 510), (516, 512, 513, 514), (512, 517, 515, 513), (500, 491, 516, 514), (495, 493, 517, 512), (496, 499, 513, 515), (493, 496, 515, 517), (518, 519, 521, 520), (520, 521, 525, 524), (524, 525, 523, 522), (522, 523, 519, 518), (518, 520, 526, 527), (525, 521, 519, 523), (526, 528, 532, 530), (524, 522, 534, 535), (522, 518, 527, 529), (520, 524, 528, 526), (530, 532, 533, 531), (528, 529, 533, 532), (527, 526, 530, 531), (529, 527, 531, 533), (535, 534, 536, 537), (522, 529, 536, 534), (529, 528, 537, 536), (528, 524, 535, 537), (538, 539, 541, 540), (540, 541, 545, 544), (544, 545, 543, 542), (542, 543, 539, 538), (538, 540, 546, 547), (545, 541, 539, 543), (546, 548, 552, 550), (544, 542, 554, 555), (542, 538, 547, 549), (540, 544, 548, 546), (550, 552, 553, 551), (548, 549, 553, 552), (547, 546, 550, 551), (549, 547, 551, 553), (555, 554, 556, 557), (542, 549, 556, 554), (549, 548, 557, 556), (548, 544, 555, 557), (558, 559, 561, 560), (560, 561, 565, 564), (564, 565, 563, 562), (562, 563, 559, 558), (558, 560, 566, 567), (565, 561, 559, 563), (566, 568, 572, 570), (564, 562, 574, 575), (562, 558, 567, 569), (560, 564, 568, 566), (570, 572, 573, 571), (568, 569, 573, 572), (567, 566, 570, 571), (569, 567, 571, 573), (575, 574, 576, 577), (562, 569, 576, 574), (569, 568, 577, 576), (568, 564, 575, 577), (578, 579, 581, 580), (580, 581, 585, 584), (584, 585, 583, 582), (582, 583, 579, 578), (578, 580, 586, 587), (585, 581, 579, 583), (586, 588, 592, 590), (584, 582, 594, 595), (582, 578, 587, 589), (580, 584, 588, 586), (590, 592, 593, 591), (588, 589, 593, 592), (587, 586, 590, 591), (589, 587, 591, 593), (595, 594, 596, 597), (582, 589, 596, 594), (589, 588, 597, 596), (588, 584, 595, 597), (598, 599, 601, 600), (600, 601, 605, 604), (604, 605, 603, 602), (602, 603, 599, 598), (600, 604, 602, 598), (605, 601, 611, 612), (608, 607, 615, 616), (603, 605, 612, 613), (601, 599, 610, 611), (599, 603, 613, 610), (606, 607, 611, 610), (607, 608, 612, 611), (608, 609, 613, 612), (609, 606, 610, 613), (616, 615, 614, 617), (609, 608, 616, 617), (607, 606, 614, 615), (606, 609, 617, 614), (618, 619, 621, 620), (620, 621, 625, 624), (624, 625, 623, 622), (622, 623, 619, 618), (620, 624, 622, 618), (625, 621, 619, 623), (626, 627, 629, 628), (628, 629, 633, 632), (632, 633, 631, 630), (630, 631, 627, 626), (628, 632, 630, 626), (633, 629, 627, 631), (634, 635, 637, 636), (636, 637, 641, 640), (640, 641, 639, 638), (638, 639, 635, 634), (636, 640, 638, 634), (641, 637, 635, 639), (642, 643, 645, 644), (644, 645, 649, 648), (648, 649, 647, 646), (646, 647, 643, 642), (644, 648, 646, 642), (649, 645, 643, 647), (650, 651, 653, 652), (652, 653, 657, 656), (656, 657, 655, 654), (654, 655, 651, 650), (652, 656, 654, 650), (657, 653, 651, 655), (658, 659, 661, 660), (660, 661, 665, 664), (664, 665, 663, 662), (662, 663, 659, 658), (660, 664, 662, 658), (665, 661, 659, 663), (666, 667, 669, 668), (668, 669, 673, 672), (672, 673, 671, 670), (670, 671, 667, 666), (668, 672, 670, 666), (673, 669, 667, 671), (674, 685, 682, 676), (676, 682, 686, 687), (684, 678, 692, 693), (688, 689, 685, 674), (676, 687, 688, 674), (681, 700, 702, 703, 704, 705, 701, 679, 689, 686), (677, 681, 686, 682), (679, 675, 685, 689), (701, 694, 675, 679), (683, 680, 687, 686), (680, 678, 688, 687), (678, 684, 689, 688), (684, 683, 686, 689), (691, 690, 693, 692), (680, 683, 690, 691), (683, 684, 693, 690), (678, 680, 691, 692), (675, 694, 696, 697, 698, 699, 695, 677, 682, 685), (694, 701, 705, 696), (696, 705, 704, 697), (697, 704, 703, 698), (698, 703, 702, 699), (699, 702, 700, 695), (681, 677, 695, 700), (706, 707, 714, 709, 708), (708, 709, 728, 717), (712, 731, 721, 722), (718, 727, 707, 706), (708, 717, 718, 706), (726, 714, 707, 727), (728, 709, 714, 726), (731, 712, 717, 728), (712, 710, 718, 717), (719, 720, 734, 733), (710, 730, 727, 718), (711, 715, 732, 736), (722, 721, 724, 725, 723), (730, 710, 723, 725), (710, 712, 722, 723), (731, 729, 724, 721), (729, 730, 725, 724), (720, 719, 726, 727), (719, 716, 728, 726), (715, 711, 730, 729), (713, 715, 729, 731), (716, 713, 731, 728), (711, 720, 727, 730), (736, 732, 733, 734), (732, 737, 735, 733), (720, 711, 736, 734), (715, 713, 737, 732), (716, 719, 733, 735), (713, 716, 735, 737), (738, 739, 741, 740), (740, 741, 745, 744), (744, 745, 743, 742), (742, 743, 739, 738), (738, 740, 746, 747), (745, 741, 739, 743), (746, 748, 752, 750), (744, 742, 754, 755), (742, 738, 747, 749), (740, 744, 748, 746), (750, 752, 753, 751), (748, 749, 753, 752), (747, 746, 750, 751), (749, 747, 751, 753), (755, 754, 756, 757), (742, 749, 756, 754), (749, 748, 757, 756), (748, 744, 755, 757), (758, 759, 761, 760), (760, 761, 765, 764), (764, 765, 763, 762), (762, 763, 759, 758), (758, 760, 766, 767), (765, 761, 759, 763), (766, 768, 772, 770), (764, 762, 774, 775), (762, 758, 767, 769), (760, 764, 768, 766), (770, 772, 773, 771), (768, 769, 773, 772), (767, 766, 770, 771), (769, 767, 771, 773), (775, 774, 776, 777), (762, 769, 776, 774), (769, 768, 777, 776), (768, 764, 775, 777)])
_uv = me_cube_034.uv_layers.new(name='UVMap')
_uv.uv.foreach_set('vector', [0.625, 0.5, 0.875, 0.5, 0.875, 0.6888, 0.625, 0.6888, 0.375, 0.25, 0.625, 0.25, 0.625, 0.5, 0.375, 0.5, 0.375, 0.0, 0.5638, 0.0, 0.625, 0.06124, 0.625, 0.25, 0.375, 0.25, 0.125, 0.5, 0.375, 0.5, 0.375, 0.75, 0.125, 0.75, 0.375, 0.5, 0.625, 0.5, 0.625, 0.6888, 0.5638, 0.75, 0.375, 0.75, 0.625, 0.6888, 0.875, 0.6888, 0.875, 0.75, 0.625, 0.75, 0.375, 0.75, 0.5638, 0.75, 0.5638, 1.0, 0.375, 1.0, 0.625, 0.25, 0.625, 0.0, 0.625, 0.0, 0.625, 0.25, 0.375, 0.75, 0.625, 0.75, 0.625, 1.0, 0.375, 1.0, 0.375, 0.0, 0.625, 0.0, 0.625, 0.25, 0.375, 0.25, 0.375, 0.5, 0.625, 0.5, 0.625, 0.75, 0.375, 0.75, 0.375, 0.25, 0.625, 0.25, 0.625, 0.25, 0.375, 0.25, 0.625, 0.5, 0.375, 0.5, 0.375, 0.5, 0.625, 0.5, 0.625, 0.25, 0.375, 0.25, 0.375, 0.25, 0.625, 0.25, 0.875, 0.5, 0.625, 0.5, 0.125, 0.5, 0.375, 0.5, 0.375, 0.5, 0.375, 0.5, 0.375, 0.75, 0.125, 0.75, 0.125, 0.5, 0.125, 0.5, 0.375, 0.5, 0.625, 0.5, 0.625, 0.5, 0.375, 0.5, 0.625, 0.25, 0.625, 0.0, 0.625, 0.0, 0.625, 0.25, 0.625, 1.0, 0.625, 0.75, 0.625, 0.75, 0.625, 1.0, 0.625, 0.75, 0.625, 0.5, 0.625, 0.5, 0.625, 0.75, 0.625, 0.5, 0.625, 0.5, 0.625, 0.5, 0.625, 0.5, 0.375, 0.25, 0.625, 0.25, 0.625, 0.5, 0.375, 0.5, 0.625, 0.5, 0.625, 0.5, 0.625, 0.5, 0.625, 0.5, 0.625, 0.5, 0.625, 0.25, 0.625, 0.25, 0.625, 0.25, 0.625, 0.25, 0.625, 0.5, 0.625, 0.25, 0.625, 0.25, 0.625, 0.5, 0.625, 0.25, 0.625, 0.5, 0.625, 0.5, 0.625, 0.25, 0.625, 0.25, 0.625, 0.25, 0.625, 0.25, 0.625, 0.25, 0.625, 0.25, 0.625, 0.5, 0.625, 0.25, 0.625, 0.25, 0.625, 0.5, 0.625, 0.25, 0.625, 0.5, 0.625, 0.5, 0.625, 0.25, 0.625, 0.25, 0.625, 0.25, 0.625, 0.5, 0.625, 0.5, 0.625, 0.25, 0.625, 0.25, 0.625, 0.5, 0.625, 0.5, 0.75, 0.5, 0.875, 0.5, 0.875, 0.75, 0.75, 0.75, 0.625, 1.0, 0.625, 0.75, 0.625, 0.75, 0.625, 0.875, 0.625, 1.0, 0.625, 0.5, 0.875, 0.5, 0.875, 0.5, 0.75, 0.5, 0.625, 0.5, 0.625, 0.75, 0.625, 0.5, 0.625, 0.5, 0.625, 0.75, 0.625, 0.5, 0.75, 0.5, 0.75, 0.75, 0.625, 0.75, 1.0, 0.5, 1.0, 1.0, 0.875, 1.0, 0.875, 0.5, 0.875, 0.5, 0.875, 1.0, 0.75, 1.0, 0.75, 0.5, 0.75, 0.5, 0.75, 1.0, 0.625, 1.0, 0.625, 0.5, 0.625, 0.5, 0.625, 1.0, 0.5, 1.0, 0.5, 0.5, 0.5, 0.5, 0.5, 1.0, 0.375, 1.0, 0.375, 0.5, 0.375, 0.5, 0.375, 1.0, 0.25, 1.0, 0.25, 0.5, 0.25, 0.04411, 0.3956, 0.1044, 0.3956, 0.1044, 0.25, 0.04411, 0.25, 0.5, 0.25, 1.0, 0.125, 1.0, 0.125, 0.5, 0.125, 0.5, 0.125, 1.0, 0.0, 1.0, 0.0, 0.5, 0.75, 0.49, 0.9197, 0.4197, 0.99, 0.25, 0.9197, 0.08029, 0.75, 0.01, 0.5803, 0.08029, 0.51, 0.25, 0.5803, 0.4197, 0.25, 0.4559, 0.3956, 0.3956, 0.4197, 0.4197, 0.25, 0.49, 0.3956, 0.3956, 0.4559, 0.25, 0.49, 0.25, 0.4197, 0.4197, 0.4559, 0.25, 0.3956, 0.1044, 0.4197, 0.08029, 0.49, 0.25, 0.3956, 0.1044, 0.25, 0.04411, 0.25, 0.01, 0.4197, 0.08029, 0.25, 0.04411, 0.1044, 0.1044, 0.08029, 0.08029, 0.25, 0.01, 0.1044, 0.1044, 0.04411, 0.25, 0.01, 0.25, 0.08029, 0.08029, 0.04411, 0.25, 0.1044, 0.3956, 0.08029, 0.4197, 0.01, 0.25, 0.1044, 0.3956, 0.25, 0.4559, 0.25, 0.49, 0.08029, 0.4197, 0.3956, 0.1044, 0.4559, 0.25, 0.4559, 0.25, 0.3956, 0.1044, 0.4559, 0.25, 0.3956, 0.3956, 0.3956, 0.3956, 0.4559, 0.25, 0.1044, 0.3956, 0.04411, 0.25, 0.04411, 0.25, 0.1044, 0.3956, 0.1044, 0.1044, 0.25, 0.04411, 0.25, 0.04411, 0.1044, 0.1044, 0.3956, 0.1044, 0.4559, 0.25, 0.4559, 0.25, 0.3956, 0.1044, 0.3956, 0.3956, 0.25, 0.4559, 0.25, 0.4559, 0.3956, 0.3956, 0.25, 0.4559, 0.1044, 0.3956, 0.1044, 0.3956, 0.25, 0.4559, 0.04411, 0.25, 0.1044, 0.1044, 0.1044, 0.1044, 0.04411, 0.25, 0.1044, 0.3956, 0.04411, 0.25, 0.04411, 0.25, 0.1044, 0.3956, 0.3956, 0.3956, 0.25, 0.4559, 0.25, 0.4559, 0.3956, 0.3956, 0.25, 0.4559, 0.1044, 0.3956, 0.1044, 0.3956, 0.25, 0.4559, 0.04411, 0.25, 0.1044, 0.1044, 0.1044, 0.1044, 0.04411, 0.25, 0.25, 0.04411, 0.3956, 0.1044, 0.3956, 0.1044, 0.25, 0.04411, 0.4559, 0.25, 0.3956, 0.3956, 0.3956, 0.3956, 0.4559, 0.25, 0.1044, 0.3956, 0.04411, 0.25, 0.04411, 0.25, 0.1044, 0.3956, 0.1044, 0.1044, 0.25, 0.04411, 0.25, 0.04411, 0.1044, 0.1044, 0.3802, 0.3802, 0.25, 0.4341, 0.25, 0.4341, 0.3802, 0.3802, 0.1044, 0.1044, 0.25, 0.04411, 0.25, 0.04411, 0.1044, 0.1044, 0.3956, 0.1044, 0.4559, 0.25, 0.4559, 0.25, 0.3956, 0.1044, 0.3956, 0.3956, 0.25, 0.4559, 0.25, 0.4559, 0.3956, 0.3956, 0.25, 0.4559, 0.1044, 0.3956, 0.1044, 0.3956, 0.25, 0.4559, 0.04411, 0.25, 0.1044, 0.1044, 0.1044, 0.1044, 0.04411, 0.25, 0.25, 0.04411, 0.3956, 0.1044, 0.3956, 0.1044, 0.25, 0.04411, 0.4559, 0.25, 0.3956, 0.3956, 0.3956, 0.3956, 0.4559, 0.25, 0.25, 0.4341, 0.3802, 0.3802, 0.3956, 0.3956, 0.25, 0.4559, 0.3802, 0.3802, 0.4341, 0.25, 0.4559, 0.25, 0.3956, 0.3956, 0.4341, 0.25, 0.3802, 0.1198, 0.3956, 0.1044, 0.4559, 0.25, 0.3802, 0.1198, 0.25, 0.06594, 0.25, 0.04411, 0.3956, 0.1044, 0.25, 0.06594, 0.1198, 0.1198, 0.1044, 0.1044, 0.25, 0.04411, 0.1198, 0.1198, 0.06594, 0.25, 0.04411, 0.25, 0.1044, 0.1044, 0.06594, 0.25, 0.1198, 0.3802, 0.1044, 0.3956, 0.04411, 0.25, 0.1198, 0.3802, 0.25, 0.4341, 0.25, 0.4559, 0.1044, 0.3956, 0.3802, 0.3802, 0.25, 0.4341, 0.1198, 0.3802, 0.06594, 0.25, 0.1198, 0.1198, 0.25, 0.06594, 0.3802, 0.1198, 0.4341, 0.25, 0.25, 0.4341, 0.1198, 0.3802, 0.1198, 0.3802, 0.25, 0.4341, 0.06594, 0.25, 0.1198, 0.1198, 0.1198, 0.1198, 0.06594, 0.25, 0.25, 0.06594, 0.3802, 0.1198, 0.3802, 0.1198, 0.25, 0.06594, 0.4341, 0.25, 0.3802, 0.3802, 0.3802, 0.3802, 0.4341, 0.25, 0.1198, 0.3802, 0.06594, 0.25, 0.06594, 0.25, 0.1198, 0.3802, 0.1198, 0.1198, 0.25, 0.06594, 0.25, 0.06594, 0.1198, 0.1198, 0.3802, 0.1198, 0.4341, 0.25, 0.4341, 0.25, 0.3802, 0.1198, 0.375, 0.0, 0.625, 0.0, 0.625, 0.125, 0.625, 0.25, 0.375, 0.25, 0.375, 0.25, 0.625, 0.25, 0.625, 0.5, 0.375, 0.5, 0.3945, 0.5195, 0.6055, 0.5195, 0.6055, 0.5195, 0.3945, 0.5195, 0.375, 0.75, 0.625, 0.75, 0.625, 1.0, 0.375, 1.0, 0.125, 0.5, 0.375, 0.5, 0.375, 0.75, 0.125, 0.75, 0.625, 0.625, 0.875, 0.625, 0.875, 0.75, 0.625, 0.75, 0.625, 0.5, 0.875, 0.5, 0.875, 0.625, 0.625, 0.625, 0.6055, 0.5195, 0.3945, 0.5195, 0.375, 0.5, 0.625, 0.5, 0.3945, 0.5195, 0.3945, 0.7305, 0.375, 0.75, 0.375, 0.5, 0.6222, 0.625, 0.6173, 0.729, 0.6173, 0.729, 0.6222, 0.625, 0.3945, 0.7305, 0.6055, 0.7305, 0.625, 0.75, 0.375, 0.75, 0.6137, 0.7243, 0.6075, 0.625, 0.6075, 0.625, 0.6137, 0.7243, 0.3945, 0.5195, 0.6055, 0.5195, 0.6055, 0.625, 0.6055, 0.7305, 0.3945, 0.7305, 0.6055, 0.7305, 0.3945, 0.7305, 0.3945, 0.7305, 0.6055, 0.7305, 0.3945, 0.7305, 0.3945, 0.5195, 0.3945, 0.5195, 0.3945, 0.7305, 0.6055, 0.5195, 0.6055, 0.625, 0.6055, 0.625, 0.6055, 0.5195, 0.6055, 0.625, 0.6055, 0.7305, 0.6055, 0.7305, 0.6055, 0.625, 0.6173, 0.729, 0.6222, 0.625, 0.625, 0.625, 0.625, 0.75, 0.6222, 0.625, 0.6173, 0.521, 0.625, 0.5, 0.625, 0.625, 0.6075, 0.625, 0.6137, 0.7243, 0.6055, 0.7305, 0.6055, 0.625, 0.6137, 0.5257, 0.6075, 0.625, 0.6055, 0.625, 0.6055, 0.5195, 0.6173, 0.521, 0.6137, 0.5257, 0.6055, 0.5195, 0.625, 0.5, 0.6137, 0.7243, 0.6173, 0.729, 0.625, 0.75, 0.6055, 0.7305, 0.6137, 0.7243, 0.6075, 0.625, 0.6222, 0.625, 0.6173, 0.729, 0.6075, 0.625, 0.6137, 0.5257, 0.6173, 0.521, 0.6222, 0.625, 0.6173, 0.729, 0.6137, 0.7243, 0.6137, 0.7243, 0.6173, 0.729, 0.6075, 0.625, 0.6137, 0.5257, 0.6137, 0.5257, 0.6075, 0.625, 0.6173, 0.521, 0.6222, 0.625, 0.6222, 0.625, 0.6173, 0.521, 0.6137, 0.5257, 0.6173, 0.521, 0.6173, 0.521, 0.6137, 0.5257, 0.375, 0.0, 0.625, 0.0, 0.625, 0.125, 0.625, 0.25, 0.375, 0.25, 0.375, 0.25, 0.625, 0.25, 0.625, 0.5, 0.375, 0.5, 0.3945, 0.5195, 0.6055, 0.5195, 0.6055, 0.5195, 0.3945, 0.5195, 0.375, 0.75, 0.625, 0.75, 0.625, 1.0, 0.375, 1.0, 0.125, 0.5, 0.375, 0.5, 0.375, 0.75, 0.125, 0.75, 0.625, 0.625, 0.875, 0.625, 0.875, 0.75, 0.625, 0.75, 0.625, 0.5, 0.875, 0.5, 0.875, 0.625, 0.625, 0.625, 0.6055, 0.5195, 0.3945, 0.5195, 0.375, 0.5, 0.625, 0.5, 0.3945, 0.5195, 0.3945, 0.7305, 0.375, 0.75, 0.375, 0.5, 0.6222, 0.625, 0.6173, 0.729, 0.6173, 0.729, 0.6222, 0.625, 0.3945, 0.7305, 0.6055, 0.7305, 0.625, 0.75, 0.375, 0.75, 0.6137, 0.7243, 0.6075, 0.625, 0.6075, 0.625, 0.6137, 0.7243, 0.3945, 0.5195, 0.6055, 0.5195, 0.6055, 0.625, 0.6055, 0.7305, 0.3945, 0.7305, 0.6055, 0.7305, 0.3945, 0.7305, 0.3945, 0.7305, 0.6055, 0.7305, 0.3945, 0.7305, 0.3945, 0.5195, 0.3945, 0.5195, 0.3945, 0.7305, 0.6055, 0.5195, 0.6055, 0.625, 0.6055, 0.625, 0.6055, 0.5195, 0.6055, 0.625, 0.6055, 0.7305, 0.6055, 0.7305, 0.6055, 0.625, 0.6173, 0.729, 0.6222, 0.625, 0.625, 0.625, 0.625, 0.75, 0.6222, 0.625, 0.6173, 0.521, 0.625, 0.5, 0.625, 0.625, 0.6075, 0.625, 0.6137, 0.7243, 0.6055, 0.7305, 0.6055, 0.625, 0.6137, 0.5257, 0.6075, 0.625, 0.6055, 0.625, 0.6055, 0.5195, 0.6173, 0.521, 0.6137, 0.5257, 0.6055, 0.5195, 0.625, 0.5, 0.6137, 0.7243, 0.6173, 0.729, 0.625, 0.75, 0.6055, 0.7305, 0.6137, 0.7243, 0.6075, 0.625, 0.6222, 0.625, 0.6173, 0.729, 0.6075, 0.625, 0.6137, 0.5257, 0.6173, 0.521, 0.6222, 0.625, 0.6173, 0.729, 0.6137, 0.7243, 0.6137, 0.7243, 0.6173, 0.729, 0.6075, 0.625, 0.6137, 0.5257, 0.6137, 0.5257, 0.6075, 0.625, 0.6173, 0.521, 0.6222, 0.625, 0.6222, 0.625, 0.6173, 0.521, 0.6137, 0.5257, 0.6173, 0.521, 0.6173, 0.521, 0.6137, 0.5257, 1.0, 0.5, 1.0, 1.0, 0.9375, 1.0, 0.9375, 0.5, 0.9375, 0.5, 0.9375, 1.0, 0.875, 1.0, 0.875, 0.5, 0.875, 0.5, 0.875, 1.0, 0.8125, 1.0, 0.8125, 0.5, 0.8125, 0.5, 0.8125, 1.0, 0.75, 1.0, 0.75, 0.5, 0.75, 0.5, 0.75, 1.0, 0.6875, 1.0, 0.6875, 0.5, 0.6875, 0.5, 0.6875, 1.0, 0.625, 1.0, 0.625, 0.5, 0.625, 0.5, 0.625, 1.0, 0.5625, 1.0, 0.5625, 0.5, 0.5625, 0.5, 0.5625, 1.0, 0.5, 1.0, 0.5, 0.5, 0.5, 0.5, 0.5, 1.0, 0.4375, 1.0, 0.4375, 0.5, 0.4375, 0.5, 0.4375, 1.0, 0.375, 1.0, 0.375, 0.5, 0.375, 0.5, 0.375, 1.0, 0.3125, 1.0, 0.3125, 0.5, 0.3125, 0.5, 0.3125, 1.0, 0.25, 1.0, 0.25, 0.5, 0.25, 0.5, 0.25, 1.0, 0.1875, 1.0, 0.1875, 0.5, 0.1875, 0.5, 0.1875, 1.0, 0.125, 1.0, 0.125, 0.5, 0.875, 1.0, 0.9375, 1.0, 0.9375, 1.0, 0.875, 1.0, 0.125, 0.5, 0.125, 1.0, 0.0625, 1.0, 0.0625, 0.5, 0.0625, 0.5, 0.0625, 1.0, 0.0, 1.0, 0.0, 0.5, 0.3125, 0.5, 0.25, 0.5, 0.25, 0.5, 0.3125, 0.5, 0.263, 0.2815, 0.25, 0.2841, 0.237, 0.2815, 0.2259, 0.2741, 0.2185, 0.263, 0.2159, 0.25, 0.2185, 0.237, 0.2259, 0.2259, 0.237, 0.2185, 0.25, 0.2159, 0.263, 0.2185, 0.2741, 0.2259, 0.2815, 0.237, 0.2841, 0.25, 0.2815, 0.263, 0.2741, 0.2741, 0.5625, 1.0, 0.625, 1.0, 0.625, 1.0, 0.5625, 1.0, 0.25, 1.0, 0.3125, 1.0, 0.3125, 1.0, 0.25, 1.0, 0.6875, 1.0, 0.75, 1.0, 0.75, 1.0, 0.6875, 1.0, 0.375, 1.0, 0.4375, 1.0, 0.4375, 1.0, 0.375, 1.0, 0.0625, 1.0, 0.125, 1.0, 0.125, 1.0, 0.0625, 1.0, 0.8125, 1.0, 0.875, 1.0, 0.875, 1.0, 0.8125, 1.0, 0.5, 1.0, 0.5625, 1.0, 0.5625, 1.0, 0.5, 1.0, 0.9375, 1.0, 1.0, 1.0, 1.0, 1.0, 0.9375, 1.0, 0.1875, 1.0, 0.25, 1.0, 0.25, 1.0, 0.1875, 1.0, 0.625, 1.0, 0.6875, 1.0, 0.6875, 1.0, 0.625, 1.0, 0.3125, 1.0, 0.375, 1.0, 0.375, 1.0, 0.3125, 1.0, 0.0, 1.0, 0.0625, 1.0, 0.0625, 1.0, 0.0, 1.0, 0.75, 1.0, 0.8125, 1.0, 0.8125, 1.0, 0.75, 1.0, 0.4375, 1.0, 0.5, 1.0, 0.5, 1.0, 0.4375, 1.0, 0.125, 1.0, 0.1875, 1.0, 0.1875, 1.0, 0.125, 1.0, 0.25, 0.2841, 0.263, 0.2815, 0.3418, 0.4717, 0.25, 0.49, 0.263, 0.2815, 0.2741, 0.2741, 0.4197, 0.4197, 0.3418, 0.4717, 0.2741, 0.2741, 0.2815, 0.263, 0.4717, 0.3418, 0.4197, 0.4197, 0.2815, 0.263, 0.2841, 0.25, 0.49, 0.25, 0.4717, 0.3418, 0.2841, 0.25, 0.2815, 0.237, 0.4717, 0.1582, 0.49, 0.25, 0.2815, 0.237, 0.2741, 0.2259, 0.4197, 0.08029, 0.4717, 0.1582, 0.2741, 0.2259, 0.263, 0.2185, 0.3418, 0.02827, 0.4197, 0.08029, 0.263, 0.2185, 0.25, 0.2159, 0.25, 0.01, 0.3418, 0.02827, 0.25, 0.2159, 0.237, 0.2185, 0.1582, 0.02827, 0.25, 0.01, 0.237, 0.2185, 0.2259, 0.2259, 0.08029, 0.08029, 0.1582, 0.02827, 0.2259, 0.2259, 0.2185, 0.237, 0.02827, 0.1582, 0.08029, 0.08029, 0.2185, 0.237, 0.2159, 0.25, 0.01, 0.25, 0.02827, 0.1582, 0.2159, 0.25, 0.2185, 0.263, 0.02827, 0.3418, 0.01, 0.25, 0.2185, 0.263, 0.2259, 0.2741, 0.08029, 0.4197, 0.02827, 0.3418, 0.2259, 0.2741, 0.237, 0.2815, 0.1582, 0.4717, 0.08029, 0.4197, 0.237, 0.2815, 0.25, 0.2841, 0.25, 0.49, 0.1582, 0.4717, 0.3125, 0.5, 0.25, 0.5, 0.25, 0.5, 0.3125, 0.5, 0.75, 0.5, 0.6875, 0.5, 0.6875, 0.5, 0.75, 0.5, 0.4375, 0.5, 0.375, 0.5, 0.375, 0.5, 0.4375, 0.5, 0.125, 0.5, 0.0625, 0.5, 0.0625, 0.5, 0.125, 0.5, 0.875, 0.5, 0.8125, 0.5, 0.8125, 0.5, 0.875, 0.5, 0.5625, 0.5, 0.5, 0.5, 0.5, 0.5, 0.5625, 0.5, 1.0, 0.5, 0.9375, 0.5, 0.9375, 0.5, 1.0, 0.5, 0.25, 0.5, 0.1875, 0.5, 0.1875, 0.5, 0.25, 0.5, 0.6875, 0.5, 0.625, 0.5, 0.625, 0.5, 0.6875, 0.5, 0.375, 0.5, 0.3125, 0.5, 0.3125, 0.5, 0.375, 0.5, 0.0625, 0.5, 0.0, 0.5, 0.0, 0.5, 0.0625, 0.5, 0.8125, 0.5, 0.75, 0.5, 0.75, 0.5, 0.8125, 0.5, 0.5, 0.5, 0.4375, 0.5, 0.4375, 0.5, 0.5, 0.5, 0.1875, 0.5, 0.125, 0.5, 0.125, 0.5, 0.1875, 0.5, 0.9375, 0.5, 0.875, 0.5, 0.875, 0.5, 0.9375, 0.5, 0.625, 0.5, 0.5625, 0.5, 0.5625, 0.5, 0.625, 0.5, 0.8988, 0.1012, 0.8305, 0.05554, 0.8305, 0.05554, 0.8988, 0.1012, 0.75, 0.5, 0.6875, 0.5, 0.6875, 0.5, 0.75, 0.5, 0.25, 0.5, 0.1875, 0.5, 0.1875, 0.5, 0.25, 0.5, 0.6875, 0.5, 0.625, 0.5, 0.625, 0.5, 0.6875, 0.5, 0.1875, 0.5, 0.125, 0.5, 0.125, 0.5, 0.1875, 0.5, 0.625, 0.5, 0.5625, 0.5, 0.5625, 0.5, 0.625, 0.5, 0.125, 0.5, 0.0625, 0.5, 0.0625, 0.5, 0.125, 0.5, 0.5625, 0.5, 0.5, 0.5, 0.5, 0.5, 0.5625, 0.5, 1.0, 0.5, 0.9375, 0.5, 0.9375, 0.5, 1.0, 0.5, 0.0625, 0.5, 0.0, 0.5, 0.0, 0.5, 0.0625, 0.5, 0.5, 0.5, 0.4375, 0.5, 0.4375, 0.5, 0.5, 0.5, 0.9375, 0.5, 0.875, 0.5, 0.875, 0.5, 0.9375, 0.5, 0.4375, 0.5, 0.375, 0.5, 0.375, 0.5, 0.4375, 0.5, 0.875, 0.5, 0.8125, 0.5, 0.8125, 0.5, 0.875, 0.5, 0.375, 0.5, 0.3125, 0.5, 0.3125, 0.5, 0.375, 0.5, 0.8125, 0.5, 0.75, 0.5, 0.75, 0.5, 0.8125, 0.5, 0.8305, 0.4445, 0.75, 0.4605, 0.75, 0.49, 0.8418, 0.4717, 0.8988, 0.3988, 0.8305, 0.4445, 0.8418, 0.4717, 0.9197, 0.4197, 0.9445, 0.3305, 0.8988, 0.3988, 0.9197, 0.4197, 0.9717, 0.3418, 0.9605, 0.25, 0.9445, 0.3305, 0.9717, 0.3418, 0.99, 0.25, 0.9445, 0.1695, 0.9605, 0.25, 0.99, 0.25, 0.9717, 0.1582, 0.8988, 0.1012, 0.9445, 0.1695, 0.9717, 0.1582, 0.9197, 0.08029, 0.8305, 0.05554, 0.8988, 0.1012, 0.9197, 0.08029, 0.8418, 0.02827, 0.75, 0.03952, 0.8305, 0.05554, 0.8418, 0.02827, 0.75, 0.01, 0.6695, 0.05554, 0.75, 0.03952, 0.75, 0.01, 0.6582, 0.02827, 0.6012, 0.1012, 0.6695, 0.05554, 0.6582, 0.02827, 0.5803, 0.08029, 0.5555, 0.1695, 0.6012, 0.1012, 0.5803, 0.08029, 0.5283, 0.1582, 0.5395, 0.25, 0.5555, 0.1695, 0.5283, 0.1582, 0.51, 0.25, 0.5555, 0.3305, 0.5395, 0.25, 0.51, 0.25, 0.5283, 0.3418, 0.6012, 0.3988, 0.5555, 0.3305, 0.5283, 0.3418, 0.5803, 0.4197, 0.6695, 0.4445, 0.6012, 0.3988, 0.5803, 0.4197, 0.6582, 0.4717, 0.75, 0.4605, 0.6695, 0.4445, 0.6582, 0.4717, 0.75, 0.49, 0.5555, 0.1695, 0.5395, 0.25, 0.5395, 0.25, 0.5555, 0.1695, 0.6012, 0.3988, 0.6695, 0.4445, 0.6695, 0.4445, 0.6012, 0.3988, 0.8305, 0.05554, 0.75, 0.03952, 0.75, 0.03952, 0.8305, 0.05554, 0.75, 0.4605, 0.8305, 0.4445, 0.8305, 0.4445, 0.75, 0.4605, 0.6695, 0.4445, 0.75, 0.4605, 0.75, 0.4605, 0.6695, 0.4445, 0.75, 0.03952, 0.6695, 0.05554, 0.6695, 0.05554, 0.75, 0.03952, 0.8305, 0.4445, 0.8988, 0.3988, 0.8988, 0.3988, 0.8305, 0.4445, 0.6695, 0.05554, 0.6012, 0.1012, 0.6012, 0.1012, 0.6695, 0.05554, 0.8988, 0.3988, 0.9445, 0.3305, 0.9445, 0.3305, 0.8988, 0.3988, 0.6012, 0.1012, 0.5555, 0.1695, 0.5555, 0.1695, 0.6012, 0.1012, 0.9445, 0.3305, 0.9605, 0.25, 0.9605, 0.25, 0.9445, 0.3305, 0.5555, 0.1695, 0.5395, 0.25, 0.5395, 0.25, 0.5555, 0.1695, 0.9605, 0.25, 0.9445, 0.1695, 0.9445, 0.1695, 0.9605, 0.25, 0.5395, 0.25, 0.5555, 0.3305, 0.5555, 0.3305, 0.5395, 0.25, 0.9445, 0.1695, 0.8988, 0.1012, 0.8988, 0.1012, 0.9445, 0.1695, 0.5555, 0.3305, 0.6012, 0.3988, 0.6012, 0.3988, 0.5555, 0.3305, 0.6695, 0.05554, 0.6012, 0.1012, 0.6012, 0.1012, 0.6695, 0.05554, 0.9605, 0.25, 0.9445, 0.1695, 0.9445, 0.1695, 0.9605, 0.25, 0.5395, 0.25, 0.5555, 0.3305, 0.5555, 0.3305, 0.5395, 0.25, 0.9445, 0.1695, 0.8988, 0.1012, 0.8988, 0.1012, 0.9445, 0.1695, 0.5555, 0.3305, 0.6012, 0.3988, 0.6012, 0.3988, 0.5555, 0.3305, 0.8988, 0.1012, 0.8305, 0.05554, 0.8305, 0.05554, 0.8988, 0.1012, 0.6012, 0.3988, 0.6695, 0.4445, 0.6695, 0.4445, 0.6012, 0.3988, 0.8305, 0.05554, 0.75, 0.03952, 0.75, 0.03952, 0.8305, 0.05554, 0.75, 0.4605, 0.8305, 0.4445, 0.8305, 0.4445, 0.75, 0.4605, 0.6695, 0.4445, 0.75, 0.4605, 0.75, 0.4605, 0.6695, 0.4445, 0.75, 0.03952, 0.6695, 0.05554, 0.6695, 0.05554, 0.75, 0.03952, 0.8305, 0.4445, 0.8988, 0.3988, 0.8988, 0.3988, 0.8305, 0.4445, 0.6695, 0.05554, 0.6012, 0.1012, 0.6012, 0.1012, 0.6695, 0.05554, 0.8988, 0.3988, 0.9445, 0.3305, 0.9445, 0.3305, 0.8988, 0.3988, 0.6012, 0.1012, 0.5555, 0.1695, 0.5555, 0.1695, 0.6012, 0.1012, 0.9445, 0.3305, 0.9605, 0.25, 0.9605, 0.25, 0.9445, 0.3305, 0.75, 0.4605, 0.8305, 0.4445, 0.8988, 0.3988, 0.9445, 0.3305, 0.9605, 0.25, 0.9445, 0.1695, 0.8988, 0.1012, 0.8305, 0.05554, 0.75, 0.03952, 0.6695, 0.05554, 0.6012, 0.1012, 0.5555, 0.1695, 0.5395, 0.25, 0.5555, 0.3305, 0.6012, 0.3988, 0.6695, 0.4445, 0.8988, 0.3988, 0.9445, 0.3305, 0.9445, 0.3305, 0.8988, 0.3988, 0.6012, 0.1012, 0.5555, 0.1695, 0.5555, 0.1695, 0.6012, 0.1012, 0.9445, 0.3305, 0.9605, 0.25, 0.9605, 0.25, 0.9445, 0.3305, 0.5555, 0.1695, 0.5395, 0.25, 0.5395, 0.25, 0.5555, 0.1695, 0.9605, 0.25, 0.9445, 0.1695, 0.9445, 0.1695, 0.9605, 0.25, 0.5395, 0.25, 0.5555, 0.3305, 0.5555, 0.3305, 0.5395, 0.25, 0.9445, 0.1695, 0.8988, 0.1012, 0.8988, 0.1012, 0.9445, 0.1695, 0.5555, 0.3305, 0.6012, 0.3988, 0.6012, 0.3988, 0.5555, 0.3305, 0.8988, 0.1012, 0.8305, 0.05554, 0.8305, 0.05554, 0.8988, 0.1012, 0.6012, 0.3988, 0.6695, 0.4445, 0.6695, 0.4445, 0.6012, 0.3988, 0.8305, 0.05554, 0.75, 0.03952, 0.75, 0.03952, 0.8305, 0.05554, 0.75, 0.4605, 0.8305, 0.4445, 0.8305, 0.4445, 0.75, 0.4605, 0.6695, 0.4445, 0.75, 0.4605, 0.75, 0.4605, 0.6695, 0.4445, 0.75, 0.03952, 0.6695, 0.05554, 0.6695, 0.05554, 0.75, 0.03952, 0.8305, 0.4445, 0.8988, 0.3988, 0.8988, 0.3988, 0.8305, 0.4445, 0.375, 0.0, 0.625, 0.0, 0.625, 0.25, 0.375, 0.25, 0.375, 0.25, 0.625, 0.25, 0.625, 0.5, 0.375, 0.5, 0.375, 0.5, 0.625, 0.5, 0.625, 0.75, 0.375, 0.75, 0.375, 0.75, 0.625, 0.75, 0.625, 1.0, 0.375, 1.0, 0.375, 0.0, 0.375, 0.25, 0.375, 0.25, 0.375, 0.0, 0.625, 0.5, 0.875, 0.5, 0.875, 0.75, 0.625, 0.75, 0.375, 0.25, 0.375, 0.5, 0.375, 0.5, 0.375, 0.25, 0.375, 0.5, 0.375, 0.75, 0.375, 0.75, 0.375, 0.5, 0.375, 0.75, 0.375, 1.0, 0.375, 1.0, 0.375, 0.75, 0.375, 0.25, 0.375, 0.5, 0.375, 0.5, 0.375, 0.25, 0.125, 0.5, 0.375, 0.5, 0.375, 0.75, 0.125, 0.75, 0.375, 0.5, 0.375, 0.75, 0.375, 0.75, 0.375, 0.5, 0.375, 0.0, 0.375, 0.25, 0.375, 0.25, 0.375, 0.0, 0.375, 0.75, 0.375, 1.0, 0.375, 1.0, 0.375, 0.75, 0.375, 0.5, 0.375, 0.75, 0.375, 0.75, 0.375, 0.5, 0.375, 0.75, 0.375, 0.75, 0.375, 0.75, 0.375, 0.75, 0.375, 0.75, 0.375, 0.5, 0.375, 0.5, 0.375, 0.75, 0.375, 0.5, 0.375, 0.5, 0.375, 0.5, 0.375, 0.5, 0.375, 0.0, 0.625, 0.0, 0.625, 0.25, 0.375, 0.25, 0.375, 0.25, 0.625, 0.25, 0.625, 0.5, 0.375, 0.5, 0.375, 0.5, 0.625, 0.5, 0.625, 0.75, 0.375, 0.75, 0.375, 0.75, 0.625, 0.75, 0.625, 1.0, 0.375, 1.0, 0.375, 0.0, 0.375, 0.25, 0.375, 0.25, 0.375, 0.0, 0.625, 0.5, 0.875, 0.5, 0.875, 0.75, 0.625, 0.75, 0.375, 0.25, 0.375, 0.5, 0.375, 0.5, 0.375, 0.25, 0.375, 0.5, 0.375, 0.75, 0.375, 0.75, 0.375, 0.5, 0.375, 0.75, 0.375, 1.0, 0.375, 1.0, 0.375, 0.75, 0.375, 0.25, 0.375, 0.5, 0.375, 0.5, 0.375, 0.25, 0.125, 0.5, 0.375, 0.5, 0.375, 0.75, 0.125, 0.75, 0.375, 0.5, 0.375, 0.75, 0.375, 0.75, 0.375, 0.5, 0.375, 0.0, 0.375, 0.25, 0.375, 0.25, 0.375, 0.0, 0.375, 0.75, 0.375, 1.0, 0.375, 1.0, 0.375, 0.75, 0.375, 0.5, 0.375, 0.75, 0.375, 0.75, 0.375, 0.5, 0.375, 0.75, 0.375, 0.75, 0.375, 0.75, 0.375, 0.75, 0.375, 0.75, 0.375, 0.5, 0.375, 0.5, 0.375, 0.75, 0.375, 0.5, 0.375, 0.5, 0.375, 0.5, 0.375, 0.5, 0.375, 0.0, 0.625, 0.0, 0.625, 0.25, 0.375, 0.25, 0.375, 0.25, 0.625, 0.25, 0.625, 0.5, 0.375, 0.5, 0.375, 0.5, 0.625, 0.5, 0.625, 0.75, 0.375, 0.75, 0.375, 0.75, 0.625, 0.75, 0.625, 1.0, 0.375, 1.0, 0.375, 0.0, 0.375, 0.25, 0.375, 0.25, 0.375, 0.0, 0.625, 0.5, 0.875, 0.5, 0.875, 0.75, 0.625, 0.75, 0.375, 0.25, 0.375, 0.5, 0.375, 0.5, 0.375, 0.25, 0.375, 0.5, 0.375, 0.75, 0.375, 0.75, 0.375, 0.5, 0.375, 0.75, 0.375, 1.0, 0.375, 1.0, 0.375, 0.75, 0.375, 0.25, 0.375, 0.5, 0.375, 0.5, 0.375, 0.25, 0.125, 0.5, 0.375, 0.5, 0.375, 0.75, 0.125, 0.75, 0.375, 0.5, 0.375, 0.75, 0.375, 0.75, 0.375, 0.5, 0.375, 0.0, 0.375, 0.25, 0.375, 0.25, 0.375, 0.0, 0.375, 0.75, 0.375, 1.0, 0.375, 1.0, 0.375, 0.75, 0.375, 0.5, 0.375, 0.75, 0.375, 0.75, 0.375, 0.5, 0.375, 0.75, 0.375, 0.75, 0.375, 0.75, 0.375, 0.75, 0.375, 0.75, 0.375, 0.5, 0.375, 0.5, 0.375, 0.75, 0.375, 0.5, 0.375, 0.5, 0.375, 0.5, 0.375, 0.5, 0.375, 0.0, 0.625, 0.0, 0.625, 0.25, 0.375, 0.25, 0.375, 0.25, 0.625, 0.25, 0.625, 0.5, 0.375, 0.5, 0.375, 0.5, 0.625, 0.5, 0.625, 0.75, 0.375, 0.75, 0.375, 0.75, 0.625, 0.75, 0.625, 1.0, 0.375, 1.0, 0.375, 0.0, 0.375, 0.25, 0.375, 0.25, 0.375, 0.0, 0.625, 0.5, 0.875, 0.5, 0.875, 0.75, 0.625, 0.75, 0.375, 0.25, 0.375, 0.5, 0.375, 0.5, 0.375, 0.25, 0.375, 0.5, 0.375, 0.75, 0.375, 0.75, 0.375, 0.5, 0.375, 0.75, 0.375, 1.0, 0.375, 1.0, 0.375, 0.75, 0.375, 0.25, 0.375, 0.5, 0.375, 0.5, 0.375, 0.25, 0.125, 0.5, 0.375, 0.5, 0.375, 0.75, 0.125, 0.75, 0.375, 0.5, 0.375, 0.75, 0.375, 0.75, 0.375, 0.5, 0.375, 0.0, 0.375, 0.25, 0.375, 0.25, 0.375, 0.0, 0.375, 0.75, 0.375, 1.0, 0.375, 1.0, 0.375, 0.75, 0.375, 0.5, 0.375, 0.75, 0.375, 0.75, 0.375, 0.5, 0.375, 0.75, 0.375, 0.75, 0.375, 0.75, 0.375, 0.75, 0.375, 0.75, 0.375, 0.5, 0.375, 0.5, 0.375, 0.75, 0.375, 0.5, 0.375, 0.5, 0.375, 0.5, 0.375, 0.5, 0.375, 0.0, 0.625, 0.0, 0.625, 0.25, 0.375, 0.25, 0.375, 0.25, 0.625, 0.25, 0.625, 0.5, 0.375, 0.5, 0.375, 0.5, 0.625, 0.5, 0.625, 0.75, 0.375, 0.75, 0.375, 0.75, 0.625, 0.75, 0.625, 1.0, 0.375, 1.0, 0.375, 0.0, 0.375, 0.25, 0.375, 0.25, 0.375, 0.0, 0.625, 0.5, 0.875, 0.5, 0.875, 0.75, 0.625, 0.75, 0.375, 0.25, 0.375, 0.5, 0.375, 0.5, 0.375, 0.25, 0.375, 0.5, 0.375, 0.75, 0.375, 0.75, 0.375, 0.5, 0.375, 0.75, 0.375, 1.0, 0.375, 1.0, 0.375, 0.75, 0.375, 0.25, 0.375, 0.5, 0.375, 0.5, 0.375, 0.25, 0.125, 0.5, 0.375, 0.5, 0.375, 0.75, 0.125, 0.75, 0.375, 0.5, 0.375, 0.75, 0.375, 0.75, 0.375, 0.5, 0.375, 0.0, 0.375, 0.25, 0.375, 0.25, 0.375, 0.0, 0.375, 0.75, 0.375, 1.0, 0.375, 1.0, 0.375, 0.75, 0.375, 0.5, 0.375, 0.75, 0.375, 0.75, 0.375, 0.5, 0.375, 0.75, 0.375, 0.75, 0.375, 0.75, 0.375, 0.75, 0.375, 0.75, 0.375, 0.5, 0.375, 0.5, 0.375, 0.75, 0.375, 0.5, 0.375, 0.5, 0.375, 0.5, 0.375, 0.5, 0.375, 0.0, 0.625, 0.0, 0.625, 0.25, 0.375, 0.25, 0.375, 0.25, 0.625, 0.25, 0.625, 0.5, 0.375, 0.5, 0.375, 0.5, 0.625, 0.5, 0.625, 0.75, 0.375, 0.75, 0.375, 0.75, 0.625, 0.75, 0.625, 1.0, 0.375, 1.0, 0.375, 0.0, 0.375, 0.25, 0.375, 0.25, 0.375, 0.0, 0.625, 0.5, 0.875, 0.5, 0.875, 0.75, 0.625, 0.75, 0.375, 0.25, 0.375, 0.5, 0.375, 0.5, 0.375, 0.25, 0.375, 0.5, 0.375, 0.75, 0.375, 0.75, 0.375, 0.5, 0.375, 0.75, 0.375, 1.0, 0.375, 1.0, 0.375, 0.75, 0.375, 0.25, 0.375, 0.5, 0.375, 0.5, 0.375, 0.25, 0.125, 0.5, 0.375, 0.5, 0.375, 0.75, 0.125, 0.75, 0.375, 0.5, 0.375, 0.75, 0.375, 0.75, 0.375, 0.5, 0.375, 0.0, 0.375, 0.25, 0.375, 0.25, 0.375, 0.0, 0.375, 0.75, 0.375, 1.0, 0.375, 1.0, 0.375, 0.75, 0.375, 0.5, 0.375, 0.75, 0.375, 0.75, 0.375, 0.5, 0.375, 0.75, 0.375, 0.75, 0.375, 0.75, 0.375, 0.75, 0.375, 0.75, 0.375, 0.5, 0.375, 0.5, 0.375, 0.75, 0.375, 0.5, 0.375, 0.5, 0.375, 0.5, 0.375, 0.5, 0.375, 0.0, 0.625, 0.0, 0.625, 0.125, 0.625, 0.25, 0.375, 0.25, 0.375, 0.25, 0.625, 0.25, 0.625, 0.5, 0.375, 0.5, 0.3945, 0.5195, 0.6055, 0.5195, 0.6055, 0.5195, 0.3945, 0.5195, 0.375, 0.75, 0.625, 0.75, 0.625, 1.0, 0.375, 1.0, 0.125, 0.5, 0.375, 0.5, 0.375, 0.75, 0.125, 0.75, 0.625, 0.625, 0.875, 0.625, 0.875, 0.75, 0.625, 0.75, 0.625, 0.5, 0.875, 0.5, 0.875, 0.625, 0.625, 0.625, 0.6055, 0.5195, 0.3945, 0.5195, 0.375, 0.5, 0.625, 0.5, 0.3945, 0.5195, 0.3945, 0.7305, 0.375, 0.75, 0.375, 0.5, 0.6222, 0.625, 0.6173, 0.729, 0.6173, 0.729, 0.6222, 0.625, 0.3945, 0.7305, 0.6055, 0.7305, 0.625, 0.75, 0.375, 0.75, 0.6137, 0.7243, 0.6075, 0.625, 0.6075, 0.625, 0.6137, 0.7243, 0.3945, 0.5195, 0.6055, 0.5195, 0.6055, 0.625, 0.6055, 0.7305, 0.3945, 0.7305, 0.6055, 0.7305, 0.3945, 0.7305, 0.3945, 0.7305, 0.6055, 0.7305, 0.3945, 0.7305, 0.3945, 0.5195, 0.3945, 0.5195, 0.3945, 0.7305, 0.6055, 0.5195, 0.6055, 0.625, 0.6055, 0.625, 0.6055, 0.5195, 0.6055, 0.625, 0.6055, 0.7305, 0.6055, 0.7305, 0.6055, 0.625, 0.6173, 0.729, 0.6222, 0.625, 0.625, 0.625, 0.625, 0.75, 0.6222, 0.625, 0.6173, 0.521, 0.625, 0.5, 0.625, 0.625, 0.6075, 0.625, 0.6137, 0.7243, 0.6055, 0.7305, 0.6055, 0.625, 0.6137, 0.5257, 0.6075, 0.625, 0.6055, 0.625, 0.6055, 0.5195, 0.6173, 0.521, 0.6137, 0.5257, 0.6055, 0.5195, 0.625, 0.5, 0.6137, 0.7243, 0.6173, 0.729, 0.625, 0.75, 0.6055, 0.7305, 0.6137, 0.7243, 0.6075, 0.625, 0.6222, 0.625, 0.6173, 0.729, 0.6075, 0.625, 0.6137, 0.5257, 0.6173, 0.521, 0.6222, 0.625, 0.6173, 0.729, 0.6137, 0.7243, 0.6137, 0.7243, 0.6173, 0.729, 0.6075, 0.625, 0.6137, 0.5257, 0.6137, 0.5257, 0.6075, 0.625, 0.6173, 0.521, 0.6222, 0.625, 0.6222, 0.625, 0.6173, 0.521, 0.6137, 0.5257, 0.6173, 0.521, 0.6173, 0.521, 0.6137, 0.5257, 0.375, 0.0, 0.625, 0.0, 0.625, 0.125, 0.625, 0.25, 0.375, 0.25, 0.375, 0.25, 0.625, 0.25, 0.625, 0.5, 0.375, 0.5, 0.3945, 0.5195, 0.6055, 0.5195, 0.6055, 0.5195, 0.3945, 0.5195, 0.375, 0.75, 0.625, 0.75, 0.625, 1.0, 0.375, 1.0, 0.125, 0.5, 0.375, 0.5, 0.375, 0.75, 0.125, 0.75, 0.625, 0.625, 0.875, 0.625, 0.875, 0.75, 0.625, 0.75, 0.625, 0.5, 0.875, 0.5, 0.875, 0.625, 0.625, 0.625, 0.6055, 0.5195, 0.3945, 0.5195, 0.375, 0.5, 0.625, 0.5, 0.3945, 0.5195, 0.3945, 0.7305, 0.375, 0.75, 0.375, 0.5, 0.6222, 0.625, 0.6173, 0.729, 0.6173, 0.729, 0.6222, 0.625, 0.3945, 0.7305, 0.6055, 0.7305, 0.625, 0.75, 0.375, 0.75, 0.6137, 0.7243, 0.6075, 0.625, 0.6075, 0.625, 0.6137, 0.7243, 0.3945, 0.5195, 0.6055, 0.5195, 0.6055, 0.625, 0.6055, 0.7305, 0.3945, 0.7305, 0.6055, 0.7305, 0.3945, 0.7305, 0.3945, 0.7305, 0.6055, 0.7305, 0.3945, 0.7305, 0.3945, 0.5195, 0.3945, 0.5195, 0.3945, 0.7305, 0.6055, 0.5195, 0.6055, 0.625, 0.6055, 0.625, 0.6055, 0.5195, 0.6055, 0.625, 0.6055, 0.7305, 0.6055, 0.7305, 0.6055, 0.625, 0.6173, 0.729, 0.6222, 0.625, 0.625, 0.625, 0.625, 0.75, 0.6222, 0.625, 0.6173, 0.521, 0.625, 0.5, 0.625, 0.625, 0.6075, 0.625, 0.6137, 0.7243, 0.6055, 0.7305, 0.6055, 0.625, 0.6137, 0.5257, 0.6075, 0.625, 0.6055, 0.625, 0.6055, 0.5195, 0.6173, 0.521, 0.6137, 0.5257, 0.6055, 0.5195, 0.625, 0.5, 0.6137, 0.7243, 0.6173, 0.729, 0.625, 0.75, 0.6055, 0.7305, 0.6137, 0.7243, 0.6075, 0.625, 0.6222, 0.625, 0.6173, 0.729, 0.6075, 0.625, 0.6137, 0.5257, 0.6173, 0.521, 0.6222, 0.625, 0.6173, 0.729, 0.6137, 0.7243, 0.6137, 0.7243, 0.6173, 0.729, 0.6075, 0.625, 0.6137, 0.5257, 0.6137, 0.5257, 0.6075, 0.625, 0.6173, 0.521, 0.6222, 0.625, 0.6222, 0.625, 0.6173, 0.521, 0.6137, 0.5257, 0.6173, 0.521, 0.6173, 0.521, 0.6137, 0.5257, 0.375, 0.0, 0.625, 0.0, 0.625, 0.25, 0.375, 0.25, 0.375, 0.25, 0.625, 0.25, 0.625, 0.5, 0.375, 0.5, 0.375, 0.5, 0.625, 0.5, 0.625, 0.75, 0.375, 0.75, 0.375, 0.75, 0.625, 0.75, 0.625, 1.0, 0.375, 1.0, 0.375, 0.0, 0.375, 0.25, 0.375, 0.25, 0.375, 0.0, 0.625, 0.5, 0.875, 0.5, 0.875, 0.75, 0.625, 0.75, 0.375, 0.25, 0.375, 0.5, 0.375, 0.5, 0.375, 0.25, 0.375, 0.5, 0.375, 0.75, 0.375, 0.75, 0.375, 0.5, 0.375, 0.75, 0.375, 1.0, 0.375, 1.0, 0.375, 0.75, 0.375, 0.25, 0.375, 0.5, 0.375, 0.5, 0.375, 0.25, 0.125, 0.5, 0.375, 0.5, 0.375, 0.75, 0.125, 0.75, 0.375, 0.5, 0.375, 0.75, 0.375, 0.75, 0.375, 0.5, 0.375, 0.0, 0.375, 0.25, 0.375, 0.25, 0.375, 0.0, 0.375, 0.75, 0.375, 1.0, 0.375, 1.0, 0.375, 0.75, 0.375, 0.5, 0.375, 0.75, 0.375, 0.75, 0.375, 0.5, 0.375, 0.75, 0.375, 0.75, 0.375, 0.75, 0.375, 0.75, 0.375, 0.75, 0.375, 0.5, 0.375, 0.5, 0.375, 0.75, 0.375, 0.5, 0.375, 0.5, 0.375, 0.5, 0.375, 0.5, 0.375, 0.0, 0.625, 0.0, 0.625, 0.25, 0.375, 0.25, 0.375, 0.25, 0.625, 0.25, 0.625, 0.5, 0.375, 0.5, 0.375, 0.5, 0.625, 0.5, 0.625, 0.75, 0.375, 0.75, 0.375, 0.75, 0.625, 0.75, 0.625, 1.0, 0.375, 1.0, 0.375, 0.0, 0.375, 0.25, 0.375, 0.25, 0.375, 0.0, 0.625, 0.5, 0.875, 0.5, 0.875, 0.75, 0.625, 0.75, 0.375, 0.25, 0.375, 0.5, 0.375, 0.5, 0.375, 0.25, 0.375, 0.5, 0.375, 0.75, 0.375, 0.75, 0.375, 0.5, 0.375, 0.75, 0.375, 1.0, 0.375, 1.0, 0.375, 0.75, 0.375, 0.25, 0.375, 0.5, 0.375, 0.5, 0.375, 0.25, 0.125, 0.5, 0.375, 0.5, 0.375, 0.75, 0.125, 0.75, 0.375, 0.5, 0.375, 0.75, 0.375, 0.75, 0.375, 0.5, 0.375, 0.0, 0.375, 0.25, 0.375, 0.25, 0.375, 0.0, 0.375, 0.75, 0.375, 1.0, 0.375, 1.0, 0.375, 0.75, 0.375, 0.5, 0.375, 0.75, 0.375, 0.75, 0.375, 0.5, 0.375, 0.75, 0.375, 0.75, 0.375, 0.75, 0.375, 0.75, 0.375, 0.75, 0.375, 0.5, 0.375, 0.5, 0.375, 0.75, 0.375, 0.5, 0.375, 0.5, 0.375, 0.5, 0.375, 0.5, 0.375, 0.0, 0.625, 0.0, 0.625, 0.25, 0.375, 0.25, 0.375, 0.25, 0.625, 0.25, 0.625, 0.5, 0.375, 0.5, 0.375, 0.5, 0.625, 0.5, 0.625, 0.75, 0.375, 0.75, 0.375, 0.75, 0.625, 0.75, 0.625, 1.0, 0.375, 1.0, 0.375, 0.0, 0.375, 0.25, 0.375, 0.25, 0.375, 0.0, 0.625, 0.5, 0.875, 0.5, 0.875, 0.75, 0.625, 0.75, 0.375, 0.25, 0.375, 0.5, 0.375, 0.5, 0.375, 0.25, 0.375, 0.5, 0.375, 0.75, 0.375, 0.75, 0.375, 0.5, 0.375, 0.75, 0.375, 1.0, 0.375, 1.0, 0.375, 0.75, 0.375, 0.25, 0.375, 0.5, 0.375, 0.5, 0.375, 0.25, 0.125, 0.5, 0.375, 0.5, 0.375, 0.75, 0.125, 0.75, 0.375, 0.5, 0.375, 0.75, 0.375, 0.75, 0.375, 0.5, 0.375, 0.0, 0.375, 0.25, 0.375, 0.25, 0.375, 0.0, 0.375, 0.75, 0.375, 1.0, 0.375, 1.0, 0.375, 0.75, 0.375, 0.5, 0.375, 0.75, 0.375, 0.75, 0.375, 0.5, 0.375, 0.75, 0.375, 0.75, 0.375, 0.75, 0.375, 0.75, 0.375, 0.75, 0.375, 0.5, 0.375, 0.5, 0.375, 0.75, 0.375, 0.5, 0.375, 0.5, 0.375, 0.5, 0.375, 0.5, 0.375, 0.0, 0.625, 0.0, 0.625, 0.25, 0.375, 0.25, 0.375, 0.25, 0.625, 0.25, 0.625, 0.5, 0.375, 0.5, 0.375, 0.5, 0.625, 0.5, 0.625, 0.75, 0.375, 0.75, 0.375, 0.75, 0.625, 0.75, 0.625, 1.0, 0.375, 1.0, 0.375, 0.0, 0.375, 0.25, 0.375, 0.25, 0.375, 0.0, 0.625, 0.5, 0.875, 0.5, 0.875, 0.75, 0.625, 0.75, 0.375, 0.25, 0.375, 0.5, 0.375, 0.5, 0.375, 0.25, 0.375, 0.5, 0.375, 0.75, 0.375, 0.75, 0.375, 0.5, 0.375, 0.75, 0.375, 1.0, 0.375, 1.0, 0.375, 0.75, 0.375, 0.25, 0.375, 0.5, 0.375, 0.5, 0.375, 0.25, 0.125, 0.5, 0.375, 0.5, 0.375, 0.75, 0.125, 0.75, 0.375, 0.5, 0.375, 0.75, 0.375, 0.75, 0.375, 0.5, 0.375, 0.0, 0.375, 0.25, 0.375, 0.25, 0.375, 0.0, 0.375, 0.75, 0.375, 1.0, 0.375, 1.0, 0.375, 0.75, 0.375, 0.5, 0.375, 0.75, 0.375, 0.75, 0.375, 0.5, 0.375, 0.75, 0.375, 0.75, 0.375, 0.75, 0.375, 0.75, 0.375, 0.75, 0.375, 0.5, 0.375, 0.5, 0.375, 0.75, 0.375, 0.5, 0.375, 0.5, 0.375, 0.5, 0.375, 0.5, 0.375, 0.0, 0.625, 0.0, 0.625, 0.25, 0.375, 0.25, 0.375, 0.25, 0.625, 0.25, 0.625, 0.5, 0.375, 0.5, 0.375, 0.5, 0.625, 0.5, 0.625, 0.75, 0.375, 0.75, 0.375, 0.75, 0.625, 0.75, 0.625, 1.0, 0.375, 1.0, 0.125, 0.5, 0.375, 0.5, 0.375, 0.75, 0.125, 0.75, 0.625, 0.5, 0.625, 0.25, 0.625, 0.25, 0.625, 0.5, 0.6614, 0.5364, 0.8386, 0.5364, 0.8386, 0.5364, 0.6614, 0.5364, 0.625, 0.75, 0.625, 0.5, 0.625, 0.5, 0.625, 0.75, 0.625, 0.25, 0.625, 0.0, 0.625, 0.0, 0.625, 0.25, 0.625, 1.0, 0.625, 0.75, 0.625, 0.75, 0.625, 1.0, 0.8386, 0.7136, 0.8386, 0.5364, 0.875, 0.5, 0.875, 0.75, 0.8386, 0.5364, 0.6614, 0.5364, 0.625, 0.5, 0.875, 0.5, 0.6614, 0.5364, 0.6614, 0.7136, 0.625, 0.75, 0.625, 0.5, 0.6614, 0.7136, 0.8386, 0.7136, 0.875, 0.75, 0.625, 0.75, 0.6614, 0.5364, 0.8386, 0.5364, 0.8386, 0.7136, 0.6614, 0.7136, 0.6614, 0.7136, 0.6614, 0.5364, 0.6614, 0.5364, 0.6614, 0.7136, 0.8386, 0.5364, 0.8386, 0.7136, 0.8386, 0.7136, 0.8386, 0.5364, 0.8386, 0.7136, 0.6614, 0.7136, 0.6614, 0.7136, 0.8386, 0.7136, 0.375, 0.0, 0.625, 0.0, 0.625, 0.25, 0.375, 0.25, 0.375, 0.25, 0.625, 0.25, 0.625, 0.5, 0.375, 0.5, 0.375, 0.5, 0.625, 0.5, 0.625, 0.75, 0.375, 0.75, 0.375, 0.75, 0.625, 0.75, 0.625, 1.0, 0.375, 1.0, 0.125, 0.5, 0.375, 0.5, 0.375, 0.75, 0.125, 0.75, 0.625, 0.5, 0.875, 0.5, 0.875, 0.75, 0.625, 0.75, 0.375, 0.0, 0.625, 0.0, 0.625, 0.25, 0.375, 0.25, 0.375, 0.25, 0.625, 0.25, 0.625, 0.5, 0.375, 0.5, 0.375, 0.5, 0.625, 0.5, 0.625, 0.75, 0.375, 0.75, 0.375, 0.75, 0.625, 0.75, 0.625, 1.0, 0.375, 1.0, 0.125, 0.5, 0.375, 0.5, 0.375, 0.75, 0.125, 0.75, 0.625, 0.5, 0.875, 0.5, 0.875, 0.75, 0.625, 0.75, 0.375, 0.0, 0.625, 0.0, 0.625, 0.25, 0.375, 0.25, 0.375, 0.25, 0.625, 0.25, 0.625, 0.5, 0.375, 0.5, 0.375, 0.5, 0.625, 0.5, 0.625, 0.75, 0.375, 0.75, 0.375, 0.75, 0.625, 0.75, 0.625, 1.0, 0.375, 1.0, 0.125, 0.5, 0.375, 0.5, 0.375, 0.75, 0.125, 0.75, 0.625, 0.5, 0.875, 0.5, 0.875, 0.75, 0.625, 0.75, 0.375, 0.0, 0.625, 0.0, 0.625, 0.25, 0.375, 0.25, 0.375, 0.25, 0.625, 0.25, 0.625, 0.5, 0.375, 0.5, 0.375, 0.5, 0.625, 0.5, 0.625, 0.75, 0.375, 0.75, 0.375, 0.75, 0.625, 0.75, 0.625, 1.0, 0.375, 1.0, 0.125, 0.5, 0.375, 0.5, 0.375, 0.75, 0.125, 0.75, 0.625, 0.5, 0.875, 0.5, 0.875, 0.75, 0.625, 0.75, 0.375, 0.0, 0.625, 0.0, 0.625, 0.25, 0.375, 0.25, 0.375, 0.25, 0.625, 0.25, 0.625, 0.5, 0.375, 0.5, 0.375, 0.5, 0.625, 0.5, 0.625, 0.75, 0.375, 0.75, 0.375, 0.75, 0.625, 0.75, 0.625, 1.0, 0.375, 1.0, 0.125, 0.5, 0.375, 0.5, 0.375, 0.75, 0.125, 0.75, 0.625, 0.5, 0.875, 0.5, 0.875, 0.75, 0.625, 0.75, 0.375, 0.0, 0.625, 0.0, 0.625, 0.25, 0.375, 0.25, 0.375, 0.25, 0.625, 0.25, 0.625, 0.5, 0.375, 0.5, 0.375, 0.5, 0.625, 0.5, 0.625, 0.75, 0.375, 0.75, 0.375, 0.75, 0.625, 0.75, 0.625, 1.0, 0.375, 1.0, 0.125, 0.5, 0.375, 0.5, 0.375, 0.75, 0.125, 0.75, 0.625, 0.5, 0.875, 0.5, 0.875, 0.75, 0.625, 0.75, 0.375, 0.0, 0.625, 0.0, 0.625, 0.25, 0.375, 0.25, 0.375, 0.25, 0.625, 0.25, 0.625, 0.5, 0.375, 0.5, 0.375, 0.5, 0.625, 0.5, 0.625, 0.75, 0.375, 0.75, 0.375, 0.75, 0.625, 0.75, 0.625, 1.0, 0.375, 1.0, 0.125, 0.5, 0.375, 0.5, 0.375, 0.75, 0.125, 0.75, 0.625, 0.5, 0.875, 0.5, 0.875, 0.75, 0.625, 0.75, 0.375, 0.0, 0.625, 0.0, 0.625, 0.25, 0.375, 0.25, 0.375, 0.25, 0.625, 0.25, 0.625, 0.5, 0.375, 0.5, 0.6102, 0.7352, 0.3898, 0.7352, 0.3898, 0.7352, 0.6102, 0.7352, 0.375, 0.75, 0.625, 0.75, 0.625, 1.0, 0.375, 1.0, 0.125, 0.5, 0.375, 0.5, 0.375, 0.75, 0.125, 0.75, 0.6304, 0.5054, 0.6304, 0.5109, 0.6303, 0.5457, 0.6301, 0.5761, 0.6301, 0.6739, 0.6303, 0.7043, 0.6304, 0.7391, 0.6304, 0.7446, 0.625, 0.75, 0.625, 0.5, 0.8696, 0.5054, 0.6304, 0.5054, 0.625, 0.5, 0.875, 0.5, 0.6304, 0.7446, 0.8696, 0.7446, 0.875, 0.75, 0.625, 0.75, 0.6304, 0.7391, 0.8696, 0.7391, 0.8696, 0.7446, 0.6304, 0.7446, 0.6102, 0.5148, 0.3898, 0.5148, 0.375, 0.5, 0.625, 0.5, 0.3898, 0.5148, 0.3898, 0.7352, 0.375, 0.75, 0.375, 0.5, 0.3898, 0.7352, 0.6102, 0.7352, 0.625, 0.75, 0.375, 0.75, 0.6102, 0.7352, 0.6102, 0.5148, 0.625, 0.5, 0.625, 0.75, 0.3898, 0.5148, 0.6102, 0.5148, 0.6102, 0.7352, 0.3898, 0.7352, 0.3898, 0.5148, 0.6102, 0.5148, 0.6102, 0.5148, 0.3898, 0.5148, 0.6102, 0.5148, 0.6102, 0.7352, 0.6102, 0.7352, 0.6102, 0.5148, 0.3898, 0.7352, 0.3898, 0.5148, 0.3898, 0.5148, 0.3898, 0.7352, 0.8696, 0.7446, 0.8696, 0.7391, 0.8697, 0.7043, 0.8699, 0.6739, 0.8699, 0.5761, 0.8697, 0.5457, 0.8696, 0.5109, 0.8696, 0.5054, 0.875, 0.5, 0.875, 0.75, 0.8696, 0.7391, 0.6304, 0.7391, 0.6303, 0.7043, 0.8697, 0.7043, 0.8697, 0.7043, 0.6303, 0.7043, 0.6301, 0.6739, 0.8699, 0.6739, 0.8699, 0.6739, 0.6301, 0.6739, 0.6301, 0.5761, 0.8699, 0.5761, 0.8699, 0.5761, 0.6301, 0.5761, 0.6303, 0.5457, 0.8697, 0.5457, 0.8697, 0.5457, 0.6303, 0.5457, 0.6304, 0.5109, 0.8696, 0.5109, 0.6304, 0.5054, 0.8696, 0.5054, 0.8696, 0.5109, 0.6304, 0.5109, 0.375, 0.0, 0.625, 0.0, 0.625, 0.125, 0.625, 0.25, 0.375, 0.25, 0.375, 0.25, 0.625, 0.25, 0.625, 0.5, 0.375, 0.5, 0.3945, 0.5195, 0.6055, 0.5195, 0.6055, 0.5195, 0.3945, 0.5195, 0.375, 0.75, 0.625, 0.75, 0.625, 1.0, 0.375, 1.0, 0.125, 0.5, 0.375, 0.5, 0.375, 0.75, 0.125, 0.75, 0.625, 0.625, 0.875, 0.625, 0.875, 0.75, 0.625, 0.75, 0.625, 0.5, 0.875, 0.5, 0.875, 0.625, 0.625, 0.625, 0.6055, 0.5195, 0.3945, 0.5195, 0.375, 0.5, 0.625, 0.5, 0.3945, 0.5195, 0.3945, 0.7305, 0.375, 0.75, 0.375, 0.5, 0.6222, 0.625, 0.6173, 0.729, 0.6173, 0.729, 0.6222, 0.625, 0.3945, 0.7305, 0.6055, 0.7305, 0.625, 0.75, 0.375, 0.75, 0.6137, 0.7243, 0.6075, 0.625, 0.6075, 0.625, 0.6137, 0.7243, 0.3945, 0.5195, 0.6055, 0.5195, 0.6055, 0.625, 0.6055, 0.7305, 0.3945, 0.7305, 0.6055, 0.7305, 0.3945, 0.7305, 0.3945, 0.7305, 0.6055, 0.7305, 0.3945, 0.7305, 0.3945, 0.5195, 0.3945, 0.5195, 0.3945, 0.7305, 0.6055, 0.5195, 0.6055, 0.625, 0.6055, 0.625, 0.6055, 0.5195, 0.6055, 0.625, 0.6055, 0.7305, 0.6055, 0.7305, 0.6055, 0.625, 0.6173, 0.729, 0.6222, 0.625, 0.625, 0.625, 0.625, 0.75, 0.6222, 0.625, 0.6173, 0.521, 0.625, 0.5, 0.625, 0.625, 0.6075, 0.625, 0.6137, 0.7243, 0.6055, 0.7305, 0.6055, 0.625, 0.6137, 0.5257, 0.6075, 0.625, 0.6055, 0.625, 0.6055, 0.5195, 0.6173, 0.521, 0.6137, 0.5257, 0.6055, 0.5195, 0.625, 0.5, 0.6137, 0.7243, 0.6173, 0.729, 0.625, 0.75, 0.6055, 0.7305, 0.6137, 0.7243, 0.6075, 0.625, 0.6222, 0.625, 0.6173, 0.729, 0.6075, 0.625, 0.6137, 0.5257, 0.6173, 0.521, 0.6222, 0.625, 0.6173, 0.729, 0.6137, 0.7243, 0.6137, 0.7243, 0.6173, 0.729, 0.6075, 0.625, 0.6137, 0.5257, 0.6137, 0.5257, 0.6075, 0.625, 0.6173, 0.521, 0.6222, 0.625, 0.6222, 0.625, 0.6173, 0.521, 0.6137, 0.5257, 0.6173, 0.521, 0.6173, 0.521, 0.6137, 0.5257, 0.375, 0.0, 0.625, 0.0, 0.625, 0.25, 0.375, 0.25, 0.375, 0.25, 0.625, 0.25, 0.625, 0.5, 0.375, 0.5, 0.375, 0.5, 0.625, 0.5, 0.625, 0.75, 0.375, 0.75, 0.375, 0.75, 0.625, 0.75, 0.625, 1.0, 0.375, 1.0, 0.375, 0.0, 0.375, 0.25, 0.375, 0.25, 0.375, 0.0, 0.625, 0.5, 0.875, 0.5, 0.875, 0.75, 0.625, 0.75, 0.375, 0.25, 0.375, 0.5, 0.375, 0.5, 0.375, 0.25, 0.375, 0.5, 0.375, 0.75, 0.375, 0.75, 0.375, 0.5, 0.375, 0.75, 0.375, 1.0, 0.375, 1.0, 0.375, 0.75, 0.375, 0.25, 0.375, 0.5, 0.375, 0.5, 0.375, 0.25, 0.125, 0.5, 0.375, 0.5, 0.375, 0.75, 0.125, 0.75, 0.375, 0.5, 0.375, 0.75, 0.375, 0.75, 0.375, 0.5, 0.375, 0.0, 0.375, 0.25, 0.375, 0.25, 0.375, 0.0, 0.375, 0.75, 0.375, 1.0, 0.375, 1.0, 0.375, 0.75, 0.375, 0.5, 0.375, 0.75, 0.375, 0.75, 0.375, 0.5, 0.375, 0.75, 0.375, 0.75, 0.375, 0.75, 0.375, 0.75, 0.375, 0.75, 0.375, 0.5, 0.375, 0.5, 0.375, 0.75, 0.375, 0.5, 0.375, 0.5, 0.375, 0.5, 0.375, 0.5, 0.375, 0.0, 0.625, 0.0, 0.625, 0.25, 0.375, 0.25, 0.375, 0.25, 0.625, 0.25, 0.625, 0.5, 0.375, 0.5, 0.375, 0.5, 0.625, 0.5, 0.625, 0.75, 0.375, 0.75, 0.375, 0.75, 0.625, 0.75, 0.625, 1.0, 0.375, 1.0, 0.375, 0.0, 0.375, 0.25, 0.375, 0.25, 0.375, 0.0, 0.625, 0.5, 0.875, 0.5, 0.875, 0.75, 0.625, 0.75, 0.375, 0.25, 0.375, 0.5, 0.375, 0.5, 0.375, 0.25, 0.375, 0.5, 0.375, 0.75, 0.375, 0.75, 0.375, 0.5, 0.375, 0.75, 0.375, 1.0, 0.375, 1.0, 0.375, 0.75, 0.375, 0.25, 0.375, 0.5, 0.375, 0.5, 0.375, 0.25, 0.125, 0.5, 0.375, 0.5, 0.375, 0.75, 0.125, 0.75, 0.375, 0.5, 0.375, 0.75, 0.375, 0.75, 0.375, 0.5, 0.375, 0.0, 0.375, 0.25, 0.375, 0.25, 0.375, 0.0, 0.375, 0.75, 0.375, 1.0, 0.375, 1.0, 0.375, 0.75, 0.375, 0.5, 0.375, 0.75, 0.375, 0.75, 0.375, 0.5, 0.375, 0.75, 0.375, 0.75, 0.375, 0.75, 0.375, 0.75, 0.375, 0.75, 0.375, 0.5, 0.375, 0.5, 0.375, 0.75, 0.375, 0.5, 0.375, 0.5, 0.375, 0.5, 0.375, 0.5])
me_cube_034.materials.append(mat_material)
me_cube_034.use_remesh_fix_poles = True
me_cube_034.use_remesh_preserve_attributes = False
me_cube_034.use_mirror_vertex_groups = False
me_cube_034.update()

# ---- objects
ob_cube_027 = bpy.data.objects.new('Cube.027', me_cube_034)

# ---- transforms, parenting, visibility, modifiers, constraints
ob_cube_027.location = (0.0, 0.0, 0.0)
ob_cube_027.scale = (1.976, 4.083, 0.5178)
ob_cube_027.lineart.crease_threshold = 0.0

# ---- collection membership
col_collection.objects.link(ob_cube_027)

# ---- scene / render settings (as saved in the file)
scene.frame_start = 1; scene.frame_end = 250; scene.frame_set(0)
scene.render.engine = 'BLENDER_EEVEE_NEXT'
scene.cycles.use_denoising = False
scene.cycles.samples = 128
scene.cycles.sampling_pattern = 'TABULATED_SOBOL'
scene.cycles.use_adaptive_sampling = False
scene.cycles.use_light_tree = False
scene.view_settings.view_transform = 'Filmic'
bpy.context.view_layer.update()

# ---- added for rendering (the .blend has no active camera and no usable light): camera, sun
cam_auto = bpy.data.cameras.new('AutoCamera')
cam_auto.lens = 50.0
cam_auto.sensor_width = 36.0
cam_auto.clip_end = 1000.0
ob_auto_camera = bpy.data.objects.new('AutoCamera', cam_auto)
scene.collection.objects.link(ob_auto_camera)
ob_auto_camera.location = (41.5042, -47.0668, 41.2947)
ob_auto_camera.rotation_euler = (1.09748, -7.21219e-08, 0.694738)
scene.camera = ob_auto_camera
light_auto_sun = bpy.data.lights.new('AutoSun', 'SUN')
light_auto_sun.energy = 3.0
light_auto_sun.angle = 0.0523599
ob_auto_sun = bpy.data.objects.new('AutoSun', light_auto_sun)
scene.collection.objects.link(ob_auto_sun)
ob_auto_sun.rotation_euler = (0.872665, 0.174533, 0.523599)
bpy.context.view_layer.update()
